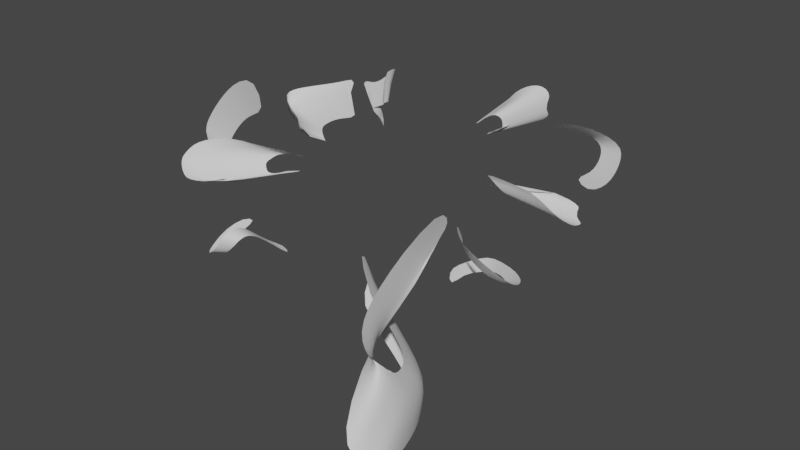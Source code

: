 # Source: Flares.blend  (saved by Blender 2.93.21; exported with 4.5.12 LTS)
import bpy
from mathutils import Matrix  # noqa: F401  (used for matrix-valued properties, if any)

bpy.ops.wm.read_factory_settings(use_empty=True)
scene = bpy.context.scene
scene.name = 'Scene'

# ---- collections
col_collection = bpy.data.collections.new('Collection'); scene.collection.children.link(col_collection)

# ---- world
world_world = bpy.data.worlds.new('World'); scene.world = world_world
world_world.use_nodes = True; world_world.node_tree.nodes.clear()
_N = world_world.node_tree.nodes; _L = world_world.node_tree.links
n0 = _N.new('ShaderNodeOutputWorld'); n0.name = 'World Output'; n0.location = (300, 300)
n1 = _N.new('ShaderNodeBackground'); n1.name = 'Background'; n1.location = (10, 300)
n1.inputs[0].default_value = (0.05088, 0.05088, 0.05088, 1.0)
_L.new(n1.outputs[0], n0.inputs[0])
n0.is_active_output = True
world_world.color = (0.05088, 0.05088, 0.05088)
world_world.use_sun_shadow = False
world_world.sun_shadow_jitter_overblur = 0.0

# ---- meshes
me_plane_061 = bpy.data.meshes.new('Plane.061')
me_plane_061.from_pydata([(0.02808, -7.906, -0.1781), (1.243, -7.734, -0.746), (-0.2887, -8.015, -0.2177), (0.9964, -7.638, -0.681), (0.04139, -8.333, -0.2978), (0.04256, -8.848, -0.4422), (0.1151, -9.249, -0.5307), (0.2329, -9.491, -0.5365), (0.3724, -9.656, -0.4872), (0.4917, -9.741, -0.4159), (0.6013, -9.763, -0.334), (0.711, -9.747, -0.2403), (0.8075, -9.704, -0.1419), (0.8772, -9.632, -0.05393), (0.9207, -9.493, 0.0087), (0.9394, -9.242, 0.01887), (0.9585, -8.937, -0.06415), (0.9739, -8.624, -0.2155), (1.053, -8.16, -0.4895), (0.7438, -8.033, -0.4844), (0.5979, -8.666, -0.1158), (0.5925, -9.131, 0.1123), (0.6161, -9.543, 0.1795), (0.5918, -9.859, 0.1239), (0.5512, -9.99, 0.02008), (0.4856, -10.04, -0.09558), (0.3908, -10.08, -0.2127), (0.2755, -10.09, -0.3237), (0.1474, -10.07, -0.4222), (-0.0002246, -9.972, -0.5098), (-0.1906, -9.797, -0.5797), (-0.3434, -9.528, -0.5935), (-0.4614, -9.119, -0.5311), (-0.4808, -8.573, -0.3838), (5.301, -4.22, -0.07493), (5.246, -4.634, -1.247), (5.274, -4.385, 0.1897), (5.145, -4.557, -1.037), (5.542, -4.563, -0.06783), (5.829, -4.979, -0.04684), (6.192, -5.315, -0.08365), (6.585, -5.509, -0.155), (6.865, -5.545, -0.2388), (7.022, -5.484, -0.3095), (7.099, -5.363, -0.3767), (7.147, -5.205, -0.4452), (7.162, -5.024, -0.5048), (7.113, -4.833, -0.548), (6.945, -4.622, -0.5839), (6.615, -4.407, -0.6256), (6.304, -4.339, -0.6978), (6.025, -4.393, -0.7855), (5.604, -4.528, -0.9748), (5.438, -4.528, -0.7321), (5.999, -4.359, -0.4436), (6.467, -4.295, -0.3271), (7.112, -4.554, -0.282), (7.58, -4.928, -0.2399), (7.819, -5.275, -0.218), (7.886, -5.54, -0.1873), (7.85, -5.741, -0.1349), (7.709, -5.863, -0.0664), (7.48, -5.903, 0.01166), (7.156, -5.887, 0.1003), (6.698, -5.807, 0.2198), (6.21, -5.603, 0.3118), (5.841, -5.319, 0.3786), (5.529, -4.888, 0.37), (-1.557, -2.889, 0.006331), (-2.067, -3.638, 0.2435), (-1.758, -3.045, 0.03069), (-2.036, -3.275, 0.06638), (-2.275, -3.504, 0.05553), (-2.395, -3.67, 0.009733), (-2.468, -3.835, -0.05378), (-2.515, -3.982, -0.1133), (-2.507, -4.07, -0.1712), (-2.463, -4.125, -0.2312), (-2.405, -4.166, -0.2863), (-2.34, -4.182, -0.3291), (-2.239, -4.119, -0.3613), (-2.091, -3.907, -0.3862), (-1.84, -3.336, -0.4125), (-1.809, -3.05, -0.4382), (-2.836, -4.961, -0.388), (-3.051, -5.852, -0.3376), (-3.358, -6.487, -0.3253), (-3.646, -6.788, -0.2691), (-3.838, -6.837, -0.216), (-3.978, -6.785, -0.1487), (-4.101, -6.704, -0.05774), (-4.198, -6.603, 0.04873), (-4.253, -6.468, 0.162), (-4.238, -6.256, 0.2842), (-4.14, -5.964, 0.4349), (-3.923, -5.623, 0.5409), (-3.533, -5.198, 0.599), (-2.976, -4.711, 0.5535), (0.4746, 5.074, -0.2149), (1.198, 4.591, -0.2955), (0.3773, 6.938, -0.1086), (1.223, 5.318, -0.3089), (0.5936, 5.265, -0.1324), (0.7303, 5.499, -0.02869), (0.8633, 5.675, 0.02016), (0.9634, 5.782, 0.005521), (1.043, 5.86, -0.047), (1.093, 5.906, -0.1098), (1.123, 5.923, -0.1791), (1.142, 5.922, -0.2567), (1.15, 5.911, -0.3346), (1.143, 5.886, -0.4017), (1.119, 5.822, -0.4536), (1.08, 5.687, -0.4805), (1.062, 5.494, -0.4658), (1.061, 5.278, -0.4176), (1.103, 4.932, -0.3379), (1.208, 6.357, -0.3422), (1.19, 7.64, -0.5246), (1.203, 8.158, -0.6507), (1.305, 8.549, -0.6708), (1.427, 8.951, -0.5931), (1.478, 8.969, -0.4741), (1.479, 8.843, -0.3416), (1.474, 8.832, -0.204), (1.46, 8.907, -0.06417), (1.432, 9.055, 0.07278), (1.349, 9.084, 0.2062), (1.186, 8.98, 0.3362), (0.9909, 8.776, 0.3907), (0.7415, 8.471, 0.3504), (0.4853, 8.056, 0.1782), (-2.732, 3.547, 0.05133), (-2.632, 3.465, -0.6552), (-3.577, 4.94, 0.319), (-2.999, 3.995, -0.6326), (-2.802, 3.797, 0.007415), (-2.884, 4.102, -0.03866), (-2.973, 4.312, -0.1016), (-3.063, 4.397, -0.1618), (-3.161, 4.416, -0.2165), (-3.242, 4.392, -0.2551), (-3.308, 4.336, -0.2853), (-3.368, 4.257, -0.3118), (-3.42, 4.167, -0.3307), (-3.454, 4.075, -0.3393), (-3.451, 3.971, -0.3411), (-3.386, 3.847, -0.343), (-3.26, 3.744, -0.3682), (-3.099, 3.672, -0.409), (-2.846, 3.577, -0.5084), (-3.569, 4.646, -0.4889), (-4.4, 5.252, -0.2907), (-4.796, 5.417, -0.2051), (-5.055, 5.663, -0.206), (-5.242, 6.046, -0.2222), (-5.177, 6.203, -0.2372), (-5.015, 6.265, -0.2344), (-4.907, 6.408, -0.2128), (-4.839, 6.611, -0.1744), (-4.808, 6.856, -0.1196), (-4.705, 7.001, -0.04021), (-4.519, 7.024, 0.0838), (-4.328, 6.889, 0.205), (-4.139, 6.569, 0.3359), (-3.981, 6.034, 0.4301), (3.801, 0.003293, 0.1297), (3.651, 0.4775, -0.3103), (4.557, -0.2285, 0.223), (4.186, 0.4534, -0.2649), (4.01, -0.0172, 0.02447), (4.262, -0.04986, -0.09984), (4.458, -0.02973, -0.2), (4.578, 0.03636, -0.2543), (4.663, 0.1292, -0.2804), (4.709, 0.2163, -0.2836), (4.724, 0.3001, -0.2727), (4.72, 0.3868, -0.2521), (4.704, 0.4673, -0.2239), (4.672, 0.5297, -0.1914), (4.605, 0.5691, -0.1561), (4.478, 0.5771, -0.1242), (4.316, 0.5561, -0.1242), (4.146, 0.5122, -0.1509), (3.89, 0.4623, -0.2216), (4.733, 0.3997, -0.1735), (5.476, 0.4939, -0.03253), (5.858, 0.6059, 0.02294), (6.101, 0.6568, -0.01852), (6.595, 0.6558, -0.1037), (6.74, 0.5847, -0.1837), (6.749, 0.4769, -0.2483), (6.811, 0.349, -0.3041), (6.946, 0.2072, -0.3516), (7.085, 0.05236, -0.383), (7.053, -0.1236, -0.3808), (6.985, -0.3364, -0.3382), (6.759, -0.4883, -0.2447), (6.43, -0.5766, -0.08018), (5.933, -0.5318, 0.1388), (5.113, 4.096, -0.6433), (5.063, 4.752, -0.6508), (5.08, 5.305, -0.6106), (5.002, 5.849, -0.5345), (4.866, 6.336, -0.4302), (4.669, 6.686, -0.3101), (4.314, 6.839, -0.1799), (3.686, 6.706, -0.06191), (3.133, 6.302, 0.02812), (3.634, 5.883, 0.3152), (4.598, 6.202, 0.2682), (5.383, 6.28, 0.05442), (5.711, 6.047, -0.1372), (5.858, 5.639, -0.2943), (5.97, 5.113, -0.4247), (6.043, 4.513, -0.5226), (6.03, 3.864, -0.5749), (5.748, 3.442, -0.5934), (-3.047, 2.099, -0.1036), (-3.316, 1.957, -0.2284), (-3.609, 1.849, -0.3031), (-3.824, 1.673, -0.3814), (-3.929, 1.452, -0.4509), (-3.931, 1.218, -0.5036), (-3.771, 0.9399, -0.5516), (-3.459, 0.6169, -0.6124), (-3.157, 0.4162, -0.6226), (-4.588, 0.6339, -0.4976), (-5.565, 1.336, -0.2823), (-6.412, 2.162, -0.1731), (-6.476, 2.661, -0.1197), (-6.236, 3.033, -0.05676), (-5.776, 3.369, 0.04595), (-5.216, 3.665, 0.1778), (-4.701, 3.902, 0.3246), (-4.315, 3.862, 0.3345), (-4.639, -1.621, 0.5603), (-5.111, -1.581, 0.2024), (-5.533, -1.659, -0.07076), (-5.873, -1.741, -0.4274), (-6.121, -1.834, -0.8129), (-6.219, -1.917, -1.186), (-6.057, -1.92, -1.591), (-5.498, -1.738, -2.068), (-4.79, -1.553, -2.341), (-4.712, -2.333, -1.848), (-5.614, -2.837, -1.223), (-6.267, -2.954, -0.5586), (-6.37, -2.832, -0.1118), (-6.206, -2.657, 0.2635), (-5.921, -2.506, 0.6592), (-5.542, -2.385, 1.047), (-5.052, -2.287, 1.375), (-4.547, -2.085, 1.366), (1.365, -3.868, -1.934), (3.99, -3.612, -0.1504), (1.273, -3.587, -3.576), (3.632, -3.046, -1.251), (1.895, -4.273, -2.563), (2.653, -4.455, -3.24), (3.329, -4.701, -3.637), (3.777, -5.08, -3.757), (4.095, -5.581, -3.742), (4.316, -6.182, -3.653), (4.395, -6.622, -3.501), (4.369, -6.936, -3.3), (4.283, -7.21, -3.085), (4.165, -7.452, -2.877), (3.987, -7.544, -2.631), (3.737, -7.327, -2.295), (3.58, -6.769, -1.91), (3.517, -5.989, -1.533), (3.593, -4.748, -0.9005), (3.475, -3.886, -2.074), (3.32, -5.52, -2.995), (3.65, -7.269, -3.527), (4.578, -9.418, -3.982), (5.053, -9.801, -4.414), (5.293, -9.579, -4.654), (5.431, -9.208, -4.839), (5.47, -8.685, -5.045), (5.247, -7.616, -5.256), (4.862, -6.318, -5.437), (4.412, -5.107, -5.556), (4.01, -4.405, -5.639), (3.511, -3.896, -5.541), (2.796, -3.509, -5.207), (1.946, -3.407, -4.536), (1.213, -3.319, -2.378), (1.165, -3.267, -2.979), (3.786, -2.632, -0.7635), (3.951, -2.813, -0.3386), (1.901, -3.414, -3.251), (1.918, -3.125, -3.909), (2.692, -3.564, -3.908), (2.74, -3.248, -4.564), (3.381, -3.857, -4.285), (3.442, -3.589, -4.919), (3.846, -4.279, -4.397), (3.924, -4.054, -5.024), (4.18, -4.815, -4.359), (4.279, -4.639, -4.964), (4.444, -5.533, -4.261), (4.628, -5.584, -4.855), (4.595, -6.18, -4.099), (4.916, -6.608, -4.684), (4.637, -6.708, -3.894), (5.036, -7.374, -4.476), (4.647, -7.275, -3.682), (4.977, -7.802, -4.267), (4.519, -7.551, -3.482), (4.91, -8.299, -4.074), (4.18, -7.322, -3.238), (4.718, -8.549, -3.832), (3.748, -6.771, -2.87), (4.042, -7.502, -3.432), (3.523, -6.173, -2.462), (3.475, -6.153, -3.001), (3.443, -5.257, -2.033), (3.377, -5.101, -2.52), (3.545, -3.885, -1.304), (3.506, -3.598, -1.695), (-0.1132, -7.887, -0.1765), (1.173, -7.924, -0.6445), (1.157, -7.63, -0.7434), (-0.4151, -8.268, -0.2941), (0.0617, -8.079, -0.2256), (0.03143, -8.598, -0.3736), (0.07169, -9.069, -0.4962), (0.1694, -9.385, -0.543), (0.303, -9.582, -0.5163), (0.4347, -9.709, -0.4531), (0.5466, -9.758, -0.3764), (0.6566, -9.759, -0.2884), (0.762, -9.728, -0.1908), (0.8457, -9.673, -0.09569), (0.9025, -9.575, -0.01843), (0.9314, -9.38, 0.02401), (0.9488, -9.09, -0.01308), (0.9663, -8.792, -0.1277), (0.9907, -8.406, -0.3389), (0.8556, -7.781, -0.6026), (0.6545, -8.351, -0.3043), (0.5825, -8.917, 0.02318), (0.6081, -9.341, 0.1636), (0.6086, -9.721, 0.1626), (0.5732, -9.943, 0.07472), (0.5222, -10.02, -0.03712), (0.4414, -10.06, -0.1544), (0.3352, -10.09, -0.2695), (0.2126, -10.09, -0.3746), (0.07904, -10.03, -0.4671), (-0.09498, -9.894, -0.5492), (-0.2724, -9.677, -0.5952), (-0.4085, -9.342, -0.5731), (-0.491, -8.861, -0.4662), (-0.2197, -8.453, -0.3408), (-0.2094, -8.983, -0.4867), (-0.1141, -9.389, -0.5621), (0.02112, -9.644, -0.5581), (0.1861, -9.814, -0.4985), (0.3196, -9.905, -0.4191), (0.4384, -9.928, -0.3289), (0.5509, -9.912, -0.2265), (0.6466, -9.874, -0.1187), (0.7142, -9.811, -0.01692), (0.7562, -9.676, 0.06629), (0.7777, -9.393, 0.09919), (0.7755, -9.034, 0.02409), (0.7859, -8.645, -0.1656), (0.8984, -8.097, -0.4869), (5.252, -4.238, 0.04031), (5.404, -4.6, -1.141), (5.153, -4.602, -1.187), (5.379, -4.623, 0.3038), (5.407, -4.351, -0.09519), (5.686, -4.781, -0.04866), (5.977, -5.149, -0.05953), (6.403, -5.437, -0.1162), (6.743, -5.544, -0.1973), (6.955, -5.523, -0.2756), (7.069, -5.431, -0.3429), (7.128, -5.288, -0.4113), (7.158, -5.115, -0.4769), (7.149, -4.93, -0.528), (7.048, -4.731, -0.5664), (6.797, -4.508, -0.6018), (6.436, -4.346, -0.6592), (6.178, -4.355, -0.7373), (5.824, -4.454, -0.8563), (5.241, -4.548, -0.884), (5.714, -4.454, -0.5751), (6.231, -4.293, -0.3662), (6.788, -4.396, -0.3027), (7.375, -4.736, -0.2596), (7.738, -5.121, -0.2276), (7.863, -5.413, -0.2052), (7.879, -5.648, -0.1636), (7.797, -5.816, -0.1023), (7.6, -5.889, -0.02793), (7.331, -5.899, 0.05231), (6.946, -5.864, 0.1596), (6.451, -5.719, 0.2697), (5.995, -5.465, 0.3497), (5.686, -5.126, 0.3904), (5.536, -4.725, 0.1511), (5.835, -5.149, 0.1659), (6.243, -5.481, 0.1141), (6.717, -5.697, 0.03238), (7.083, -5.754, -0.06925), (7.344, -5.756, -0.1489), (7.519, -5.689, -0.2215), (7.585, -5.527, -0.2901), (7.565, -5.3, -0.346), (7.478, -5.047, -0.383), (7.292, -4.786, -0.4119), (6.875, -4.486, -0.4538), (6.37, -4.308, -0.5124), (6.012, -4.376, -0.6146), (5.521, -4.528, -0.8534), (-1.774, -3.263, 0.09995), (-2.604, -4.352, 0.4437), (-1.643, -2.958, 0.001484), (-1.889, -3.148, 0.05501), (-2.169, -3.397, 0.06611), (-2.346, -3.592, 0.03614), (-2.438, -3.756, -0.02156), (-2.499, -3.917, -0.08438), (-2.517, -4.032, -0.142), (-2.488, -4.1, -0.2012), (-2.434, -4.147, -0.26), (-2.374, -4.179, -0.3092), (-2.296, -4.164, -0.3465), (-2.175, -4.046, -0.374), (-1.957, -3.623, -0.3994), (-1.798, -3.167, -0.4246), (-1.866, -3.009, -0.4575), (-3.015, -5.614, -0.3543), (-3.195, -6.198, -0.3358), (-3.508, -6.671, -0.2995), (-3.753, -6.836, -0.2423), (-3.911, -6.817, -0.1853), (-4.042, -6.747, -0.1058), (-4.153, -6.657, -0.005897), (-4.233, -6.542, 0.1051), (-4.255, -6.373, 0.2194), (-4.201, -6.117, 0.3604), (-4.05, -5.802, 0.4944), (-3.752, -5.42, 0.5776), (-3.271, -4.961, 0.5956), (-2.292, -3.803, 0.2441), (-2.91, -4.443, 0.3161), (-3.542, -5.189, 0.3174), (-3.857, -5.642, 0.2383), (-3.972, -5.929, 0.1097), (-4.012, -6.152, -0.0006199), (-3.977, -6.29, -0.1057), (-3.84, -6.306, -0.2064), (-3.658, -6.263, -0.2908), (-3.453, -6.156, -0.349), (-3.274, -6.043, -0.3949), (-2.781, -5.27, -0.3958), (-2.857, -5.348, -0.4832), (-2.211, -3.782, -0.433), (0.418, 5.628, -0.1923), (1.167, 4.736, -0.3124), (1.232, 4.877, -0.3023), (0.3998, 7.805, 0.03929), (0.5358, 5.146, -0.19), (0.6595, 5.387, -0.07531), (0.8, 5.596, 0.003815), (0.9168, 5.734, 0.01966), (1.006, 5.824, -0.0181), (1.071, 5.888, -0.07772), (1.109, 5.917, -0.1434), (1.134, 5.924, -0.2172), (1.148, 5.918, -0.2964), (1.148, 5.901, -0.3699), (1.133, 5.861, -0.4299), (1.099, 5.764, -0.4716), (1.068, 5.593, -0.4777), (1.06, 5.396, -0.4468), (1.069, 5.12, -0.3769), (1.266, 6.047, -0.3273), (1.187, 6.951, -0.417), (1.188, 7.992, -0.6042), (1.243, 8.32, -0.6718), (1.375, 8.807, -0.6438), (1.462, 9.002, -0.536), (1.482, 8.904, -0.4089), (1.476, 8.813, -0.2731), (1.466, 8.849, -0.1339), (1.45, 8.99, 0.005003), (1.399, 9.081, 0.1386), (1.275, 9.055, 0.2764), (1.093, 8.889, 0.3747), (0.8724, 8.637, 0.3844), (0.6068, 8.28, 0.2827), (0.5913, 7.033, -0.007046), (0.801, 7.38, 0.1426), (0.9825, 7.445, 0.1865), (1.119, 7.493, 0.1491), (1.2, 7.334, 0.05381), (1.238, 7.196, -0.04028), (1.251, 7.063, -0.1351), (1.267, 7.024, -0.2359), (1.284, 7.082, -0.3394), (1.289, 7.163, -0.4361), (1.251, 7.095, -0.5136), (1.164, 6.768, -0.5519), (1.124, 6.563, -0.5412), (1.138, 6.338, -0.4716), (1.158, 5.57, -0.3434), (-2.983, 3.944, 0.1483), (-2.724, 3.518, -0.6001), (-2.777, 3.689, -0.6745), (-3.924, 5.7, 0.4259), (-2.766, 3.641, 0.02071), (-2.842, 3.957, -0.01178), (-2.929, 4.223, -0.06966), (-3.017, 4.367, -0.1322), (-3.112, 4.412, -0.1906), (-3.204, 4.408, -0.2376), (-3.276, 4.367, -0.2707), (-3.338, 4.299, -0.2992), (-3.395, 4.213, -0.3225), (-3.44, 4.121, -0.3361), (-3.459, 4.025, -0.341), (-3.427, 3.909, -0.3403), (-3.328, 3.791, -0.3531), (-3.189, 3.708, -0.3857), (-2.978, 3.63, -0.4449), (-3.39, 4.501, -0.5977), (-3.946, 4.931, -0.3841), (-4.659, 5.374, -0.2302), (-4.915, 5.499, -0.2004), (-5.189, 5.882, -0.2142), (-5.236, 6.153, -0.231), (-5.096, 6.233, -0.2385), (-4.948, 6.319, -0.2256), (-4.862, 6.496, -0.1955), (-4.829, 6.741, -0.1491), (-4.765, 6.938, -0.08523), (-4.622, 7.037, 0.0193), (-4.422, 6.977, 0.1444), (-4.232, 6.754, 0.2701), (-4.055, 6.329, 0.3944), (-3.608, 5.17, 0.2027), (-3.734, 5.621, 0.1285), (-3.783, 5.757, 0.02299), (-3.87, 5.786, -0.0699), (-3.879, 5.59, -0.1546), (-3.887, 5.399, -0.2065), (-3.893, 5.205, -0.2429), (-3.95, 5.072, -0.273), (-4.058, 5.004, -0.2954), (-4.171, 4.956, -0.3049), (-4.183, 4.815, -0.2998), (-4.016, 4.532, -0.2898), (-3.878, 4.417, -0.3079), (-3.69, 4.383, -0.3735), (-3.173, 4.055, -0.5066), (4.059, -0.08135, 0.1841), (3.757, 0.4749, -0.2789), (3.868, 0.4806, -0.3054), (5.487, -0.4183, 0.228), (3.885, 0.0104, 0.08232), (4.139, -0.04011, -0.03816), (4.37, -0.04616, -0.1551), (4.525, -0.00166, -0.2321), (4.625, 0.08177, -0.2703), (4.691, 0.1739, -0.2844), (4.72, 0.258, -0.2795), (4.724, 0.3434, -0.2635), (4.713, 0.4287, -0.2387), (4.69, 0.5011, -0.208), (4.645, 0.5528, -0.1742), (4.548, 0.5772, -0.1377), (4.398, 0.5695, -0.1202), (4.238, 0.5381, -0.134), (4.026, 0.4795, -0.1781), (4.635, 0.4374, -0.2306), (5.011, 0.4218, -0.1032), (5.804, 0.5664, 0.01253), (5.919, 0.6333, 0.009755), (6.397, 0.6705, -0.05826), (6.708, 0.6268, -0.1461), (6.742, 0.5338, -0.2174), (6.787, 0.4162, -0.2777), (6.865, 0.2794, -0.3289), (7.037, 0.1317, -0.3708), (7.075, -0.03068, -0.3863), (7.034, -0.231, -0.3653), (6.89, -0.4215, -0.2991), (6.606, -0.5424, -0.1718), (6.216, -0.5784, 0.0273), (4.992, -0.2284, 0.07819), (5.339, -0.2658, -0.09396), (5.498, -0.2114, -0.2233), (5.626, -0.1075, -0.2933), (5.644, 0.0339, -0.3229), (5.671, 0.1558, -0.3248), (5.535, 0.2611, -0.3005), (5.465, 0.3652, -0.2688), (5.456, 0.4648, -0.2313), (5.454, 0.547, -0.1874), (5.32, 0.5925, -0.1341), (5.053, 0.5956, -0.08071), (4.937, 0.5756, -0.06451), (4.678, 0.5035, -0.1027), (4.249, 0.4362, -0.2014), (5.03, 4.452, -0.6542), (5.086, 5.031, -0.6357), (5.05, 5.58, -0.5766), (4.94, 6.105, -0.4851), (4.779, 6.531, -0.3715), (4.521, 6.793, -0.2467), (4.032, 6.809, -0.112), (3.328, 6.537, -0.03578), (4.106, 6.001, 0.335), (5.041, 6.296, 0.1654), (5.592, 6.19, -0.04686), (5.793, 5.86, -0.2193), (5.918, 5.388, -0.363), (6.013, 4.82, -0.4784), (6.053, 4.195, -0.5553), (5.947, 3.552, -0.583), (5.409, 3.688, -0.6179), (5.546, 4.308, -0.6128), (5.561, 4.909, -0.5666), (5.486, 5.481, -0.4796), (5.362, 5.987, -0.3623), (5.19, 6.366, -0.2237), (4.848, 6.559, -0.06277), (4.142, 6.454, 0.1032), (3.268, 6.029, 0.1782), (-3.16, 1.997, -0.1856), (-3.47, 1.912, -0.2652), (-3.729, 1.768, -0.3424), (-3.889, 1.566, -0.4181), (-3.951, 1.339, -0.4788), (-3.875, 1.087, -0.5274), (-3.62, 0.7761, -0.578), (-3.29, 0.483, -0.6476), (-4.957, 0.9347, -0.3521), (-6.103, 1.776, -0.2232), (-6.5, 2.443, -0.1421), (-6.389, 2.854, -0.0928), (-6.027, 3.205, -0.01001), (-5.499, 3.522, 0.109), (-4.946, 3.793, 0.2508), (-4.485, 3.961, 0.3797), (-4.183, 3.467, 0.1228), (-4.746, 3.431, 0.001932), (-5.311, 3.235, -0.1345), (-5.813, 2.948, -0.2666), (-6.126, 2.593, -0.3766), (-6.24, 2.206, -0.4526), (-6.013, 1.709, -0.5198), (-4.938, 0.9656, -0.5874), (-3.973, 0.4377, -0.6625), (-4.861, -1.554, 0.3246), (-5.336, -1.621, 0.0781), (-5.712, -1.699, -0.2416), (-6.011, -1.787, -0.6205), (-6.194, -1.881, -0.9996), (-6.182, -1.934, -1.38), (-5.823, -1.863, -1.826), (-5.121, -1.565, -2.279), (-5.11, -2.651, -1.539), (-6.016, -2.933, -0.8792), (-6.371, -2.911, -0.3108), (-6.308, -2.744, 0.07503), (-6.076, -2.578, 0.4594), (-5.742, -2.442, 0.857), (-5.315, -2.335, 1.224), (-4.761, -2.223, 1.465), (-4.517, -1.841, 0.9854), (-5.082, -1.934, 0.7887), (-5.537, -2.022, 0.4883), (-5.897, -2.124, 0.1159), (-6.163, -2.246, -0.2747), (-6.294, -2.375, -0.6488), (-6.162, -2.437, -1.075), (-5.556, -2.288, -1.645), (-4.623, -1.884, -2.158), (1.168, -3.451, -3.243), (3.799, -4.146, -0.4624), (4.02, -3.153, -0.1525), (1.553, -3.523, -4.046), (1.584, -4.108, -2.162), (2.265, -4.374, -2.936), (3.016, -4.562, -3.476), (3.576, -4.873, -3.724), (3.95, -5.321, -3.76), (4.222, -5.889, -3.706), (4.374, -6.431, -3.585), (4.376, -6.747, -3.405), (4.327, -7.065, -3.192), (4.226, -7.333, -2.982), (4.088, -7.528, -2.763), (3.861, -7.482, -2.474), (3.643, -7.077, -2.101), (3.541, -6.428, -1.733), (3.512, -5.398, -1.265), (3.558, -3.372, -1.622), (3.381, -4.674, -2.562), (3.343, -6.21, -3.299), (4.128, -8.489, -3.751), (4.873, -9.791, -4.215), (5.19, -9.72, -4.553), (5.371, -9.404, -4.746), (5.476, -8.998, -4.94), (5.388, -8.206, -5.151), (5.067, -6.972, -5.354), (4.642, -5.684, -5.501), (4.215, -4.714, -5.609), (3.782, -4.134, -5.618), (3.18, -3.682, -5.408), (2.375, -3.403, -4.924), (1.931, -3.223, -4.225), (2.768, -3.335, -4.886), (3.476, -3.699, -5.231), (3.967, -4.186, -5.332), (4.343, -4.826, -5.261), (4.761, -5.95, -5.147), (5.118, -7.167, -4.971), (5.309, -8.134, -4.761), (5.26, -8.609, -4.554), (5.121, -8.949, -4.365), (4.945, -9.288, -4.124), (4.328, -8.464, -3.708), (3.492, -6.487, -3.265), (3.348, -5.267, -2.758), (3.49, -3.699, -1.885), (1.257, -3.571, -2.061), (1.186, -3.211, -2.696), (3.707, -2.788, -0.9801), (3.867, -2.636, -0.553), (1.897, -3.801, -2.91), (1.908, -3.183, -3.585), (2.672, -3.966, -3.575), (2.715, -3.32, -4.238), (3.355, -4.236, -3.962), (3.41, -3.636, -4.604), (3.811, -4.636, -4.078), (3.884, -4.08, -4.712), (4.137, -5.157, -4.051), (4.227, -4.638, -4.663), (4.386, -5.831, -3.958), (4.523, -5.44, -4.56), (4.518, -6.418, -3.801), (4.734, -6.254, -4.393), (4.557, -6.922, -3.598), (4.784, -6.822, -4.187), (4.453, -7.171, -3.385), (4.759, -7.318, -3.977), (4.276, -7.29, -3.18), (4.727, -7.875, -3.78), (4.015, -7.213, -2.935), (4.447, -7.845, -3.537), (3.742, -7.006, -2.583), (3.836, -6.898, -3.153), (3.551, -6.428, -2.187), (3.497, -6.077, -2.733), (3.48, -5.58, -1.784), (3.409, -5.092, -2.278), (3.569, -4.273, -1.103), (3.524, -3.655, -1.502), (3.46, -4.58, -1.71), (3.416, -4.339, -2.142), (3.465, -5.775, -2.268), (3.397, -5.698, -2.789), (3.619, -6.512, -2.663), (3.67, -6.694, -3.213), (3.949, -7.048, -3.067), (4.432, -8.198, -3.647), (4.379, -7.506, -3.372), (4.856, -8.523, -3.969), (4.608, -7.471, -3.582), (4.929, -8.004, -4.17), (4.649, -6.998, -3.787), (5.023, -7.617, -4.37), (4.623, -6.445, -4.0), (5.003, -7.042, -4.582), (4.538, -5.881, -4.187), (4.788, -6.111, -4.777), (4.319, -5.155, -4.317), (4.452, -5.068, -4.915), (4.03, -4.543, -4.389), (4.118, -4.341, -5.005), (3.636, -4.051, -4.368), (3.705, -3.804, -4.999), (3.063, -3.693, -4.132), (3.117, -3.399, -4.776), (2.293, -3.475, -3.613), (2.329, -3.151, -4.276), (1.545, -3.364, -2.83), (1.533, -3.174, -3.465), (3.722, -3.308, -0.8373), (3.635, -3.051, -1.231), (1.019, -7.846, -0.627), (-0.1748, -8.165, -0.2574), (-0.2298, -8.73, -0.4199), (-0.1684, -9.205, -0.5347), (-0.05146, -9.531, -0.5691), (0.104, -9.738, -0.5328), (0.2569, -9.87, -0.4601), (0.3796, -9.923, -0.3755), (0.4959, -9.924, -0.279), (0.6017, -9.895, -0.1726), (0.684, -9.847, -0.06641), (0.7379, -9.759, 0.02815), (0.77, -9.551, 0.09332), (0.7785, -9.215, 0.07524), (0.7744, -8.855, -0.05226), (0.8226, -8.379, -0.3216), (5.318, -4.575, -1.018), (5.389, -4.48, 0.1024), (5.686, -4.954, 0.1709), (6.002, -5.315, 0.1451), (6.489, -5.61, 0.07674), (6.923, -5.745, -0.01886), (7.221, -5.759, -0.1117), (7.447, -5.735, -0.1854), (7.559, -5.615, -0.2568), (7.587, -5.421, -0.3202), (7.533, -5.177, -0.3666), (7.395, -4.913, -0.397), (7.115, -4.637, -0.4307), (6.605, -4.367, -0.4809), (6.204, -4.324, -0.5517), (5.769, -4.454, -0.7157), (-2.026, -3.519, 0.1702), (-2.601, -4.121, 0.2926), (-3.23, -4.805, 0.3238), (-3.75, -5.466, 0.2883), (-3.936, -5.807, 0.1755), (-3.983, -6.026, 0.05195), (-4.009, -6.239, -0.05312), (-3.916, -6.308, -0.1572), (-3.755, -6.294, -0.2516), (-3.557, -6.217, -0.3231), (-3.376, -6.128, -0.3737), (-3.066, -5.749, -0.4035), (-2.674, -5.074, -0.4101), (-2.623, -4.742, -0.4855), (-2.108, -3.364, -0.4413), (1.233, 5.362, -0.3248), (0.5017, 6.603, -0.1106), (0.6957, 7.279, 0.08133), (0.8978, 7.421, 0.1764), (1.056, 7.479, 0.177), (1.167, 7.434, 0.1045), (1.223, 7.258, 0.005973), (1.246, 7.125, -0.08714), (1.258, 7.028, -0.1848), (1.276, 7.044, -0.2878), (1.29, 7.13, -0.3894), (1.278, 7.165, -0.4784), (1.209, 6.947, -0.5394), (1.132, 6.625, -0.5507), (1.13, 6.513, -0.5184), (1.124, 5.887, -0.3959), (-3.049, 3.99, -0.6162), (-3.438, 4.74, 0.1976), (-3.699, 5.46, 0.1761), (-3.757, 5.709, 0.07498), (-3.826, 5.79, -0.02423), (-3.884, 5.708, -0.1153), (-3.881, 5.49, -0.1839), (-3.888, 5.3, -0.2257), (-3.913, 5.129, -0.2586), (-4.0, 5.032, -0.2855), (-4.121, 4.985, -0.3021), (-4.2, 4.908, -0.3041), (-4.113, 4.676, -0.2936), (-3.928, 4.437, -0.2935), (-3.825, 4.428, -0.3332), (-3.386, 4.175, -0.424), (4.126, 0.462, -0.2611), (4.633, -0.1612, 0.1499), (5.205, -0.2625, -0.008935), (5.427, -0.2463, -0.1665), (5.571, -0.1658, -0.2645), (5.642, -0.03728, -0.3123), (5.659, 0.09746, -0.3268), (5.599, 0.2091, -0.314), (5.49, 0.3132, -0.2854), (5.455, 0.4162, -0.2508), (5.462, 0.5093, -0.2104), (5.416, 0.5761, -0.1622), (5.179, 0.5976, -0.1049), (4.971, 0.5875, -0.06685), (4.9, 0.555, -0.07548), (4.422, 0.4527, -0.1462), (5.486, 3.993, -0.6186), (5.57, 4.613, -0.5955), (5.532, 5.2, -0.5275), (5.429, 5.746, -0.4241), (5.286, 6.196, -0.2954), (5.056, 6.492, -0.1468), (4.536, 6.553, 0.02671), (3.704, 6.262, 0.1504), (-4.274, 3.307, 0.05743), (-5.031, 3.346, -0.066), (-5.578, 3.101, -0.2021), (-6.0, 2.777, -0.3256), (-6.189, 2.4, -0.4182), (-6.187, 1.983, -0.4839), (-5.552, 1.341, -0.5538), (-4.693, 0.6824, -0.6732), (-4.802, -1.887, 0.8975), (-5.326, -1.978, 0.6509), (-5.727, -2.07, 0.3077), (-6.043, -2.182, -0.08055), (-6.251, -2.312, -0.4623), (-6.276, -2.422, -0.8453), (-5.92, -2.398, -1.352), (-5.101, -2.101, -1.916), (3.596, -3.167, -1.424), (1.536, -3.314, -3.756), (2.351, -3.234, -4.601), (3.148, -3.498, -5.093), (3.742, -3.926, -5.309), (4.166, -4.484, -5.308), (4.553, -5.35, -5.209), (4.953, -6.568, -5.066), (5.243, -7.706, -4.868), (5.304, -8.409, -4.656), (5.2, -8.792, -4.459), (5.046, -9.139, -4.262), (4.717, -9.121, -3.932), (3.866, -7.465, -3.483), (3.367, -5.904, -3.045), (3.398, -4.463, -2.353), (3.485, -4.946, -1.488), (3.437, -4.373, -1.928), (3.502, -6.058, -2.001), (3.43, -5.65, -2.53), (3.63, -6.751, -2.383), (3.61, -6.431, -2.94), (3.879, -7.157, -2.771), (4.158, -7.455, -3.359), (4.146, -7.249, -3.068), (4.637, -7.982, -3.673), (4.383, -7.272, -3.283), (4.76, -7.633, -3.878), (4.529, -7.097, -3.49), (4.766, -7.041, -4.08), (4.549, -6.682, -3.703), (4.779, -6.571, -4.293), (4.466, -6.14, -3.887), (4.646, -5.87, -4.484), (4.274, -5.491, -4.012), (4.376, -5.003, -4.618), (3.989, -4.889, -4.075), (4.073, -4.356, -4.699), (3.606, -4.419, -4.047), (3.669, -3.841, -4.685), (3.039, -4.084, -3.805), (3.089, -3.46, -4.456), (2.278, -3.881, -3.276), (2.31, -3.227, -3.947), (1.56, -3.696, -2.49), (1.537, -3.185, -3.158), (3.765, -3.682, -0.6402), (3.677, -3.093, -1.036)], [], [(18, 323, 801, 370), (323, 1, 324, 801), (801, 324, 3, 341), (370, 801, 341, 19), (0, 326, 802, 322), (326, 4, 356, 802), (802, 356, 33, 325), (322, 802, 325, 2), (4, 327, 803, 356), (327, 5, 357, 803), (803, 357, 32, 355), (356, 803, 355, 33), (5, 328, 804, 357), (328, 6, 358, 804), (804, 358, 31, 354), (357, 804, 354, 32), (6, 329, 805, 358), (329, 7, 359, 805), (805, 359, 30, 353), (358, 805, 353, 31), (7, 330, 806, 359), (330, 8, 360, 806), (806, 360, 29, 352), (359, 806, 352, 30), (8, 331, 807, 360), (331, 9, 361, 807), (807, 361, 28, 351), (360, 807, 351, 29), (9, 332, 808, 361), (332, 10, 362, 808), (808, 362, 27, 350), (361, 808, 350, 28), (10, 333, 809, 362), (333, 11, 363, 809), (809, 363, 26, 349), (362, 809, 349, 27), (11, 334, 810, 363), (334, 12, 364, 810), (810, 364, 25, 348), (363, 810, 348, 26), (12, 335, 811, 364), (335, 13, 365, 811), (811, 365, 24, 347), (364, 811, 347, 25), (13, 336, 812, 365), (336, 14, 366, 812), (812, 366, 23, 346), (365, 812, 346, 24), (14, 337, 813, 366), (337, 15, 367, 813), (813, 367, 22, 345), (366, 813, 345, 23), (15, 338, 814, 367), (338, 16, 368, 814), (814, 368, 21, 344), (367, 814, 344, 22), (16, 339, 815, 368), (339, 17, 369, 815), (815, 369, 20, 343), (368, 815, 343, 21), (17, 340, 816, 369), (340, 18, 370, 816), (816, 370, 19, 342), (369, 816, 342, 20), (52, 372, 817, 419), (372, 35, 373, 817), (817, 373, 37, 390), (419, 817, 390, 53), (34, 375, 818, 371), (375, 38, 405, 818), (818, 405, 67, 374), (371, 818, 374, 36), (38, 376, 819, 405), (376, 39, 406, 819), (819, 406, 66, 404), (405, 819, 404, 67), (39, 377, 820, 406), (377, 40, 407, 820), (820, 407, 65, 403), (406, 820, 403, 66), (40, 378, 821, 407), (378, 41, 408, 821), (821, 408, 64, 402), (407, 821, 402, 65), (41, 379, 822, 408), (379, 42, 409, 822), (822, 409, 63, 401), (408, 822, 401, 64), (42, 380, 823, 409), (380, 43, 410, 823), (823, 410, 62, 400), (409, 823, 400, 63), (43, 381, 824, 410), (381, 44, 411, 824), (824, 411, 61, 399), (410, 824, 399, 62), (44, 382, 825, 411), (382, 45, 412, 825), (825, 412, 60, 398), (411, 825, 398, 61), (45, 383, 826, 412), (383, 46, 413, 826), (826, 413, 59, 397), (412, 826, 397, 60), (46, 384, 827, 413), (384, 47, 414, 827), (827, 414, 58, 396), (413, 827, 396, 59), (47, 385, 828, 414), (385, 48, 415, 828), (828, 415, 57, 395), (414, 828, 395, 58), (48, 386, 829, 415), (386, 49, 416, 829), (829, 416, 56, 394), (415, 829, 394, 57), (49, 387, 830, 416), (387, 50, 417, 830), (830, 417, 55, 393), (416, 830, 393, 56), (50, 388, 831, 417), (388, 51, 418, 831), (831, 418, 54, 392), (417, 831, 392, 55), (51, 389, 832, 418), (389, 52, 419, 832), (832, 419, 53, 391), (418, 832, 391, 54), (68, 422, 833, 420), (422, 70, 450, 833), (833, 450, 97, 421), (420, 833, 421, 69), (70, 423, 834, 450), (423, 71, 451, 834), (834, 451, 96, 449), (450, 834, 449, 97), (71, 424, 835, 451), (424, 72, 452, 835), (835, 452, 95, 448), (451, 835, 448, 96), (72, 425, 836, 452), (425, 73, 453, 836), (836, 453, 94, 447), (452, 836, 447, 95), (73, 426, 837, 453), (426, 74, 454, 837), (837, 454, 93, 446), (453, 837, 446, 94), (74, 427, 838, 454), (427, 75, 455, 838), (838, 455, 92, 445), (454, 838, 445, 93), (75, 428, 839, 455), (428, 76, 456, 839), (839, 456, 91, 444), (455, 839, 444, 92), (76, 429, 840, 456), (429, 77, 457, 840), (840, 457, 90, 443), (456, 840, 443, 91), (77, 430, 841, 457), (430, 78, 458, 841), (841, 458, 89, 442), (457, 841, 442, 90), (78, 431, 842, 458), (431, 79, 459, 842), (842, 459, 88, 441), (458, 842, 441, 89), (79, 432, 843, 459), (432, 80, 460, 843), (843, 460, 87, 440), (459, 843, 440, 88), (80, 433, 844, 460), (433, 81, 461, 844), (844, 461, 86, 439), (460, 844, 439, 87), (81, 434, 845, 461), (434, 82, 462, 845), (845, 462, 85, 438), (461, 845, 438, 86), (82, 435, 846, 462), (435, 83, 463, 846), (846, 463, 84, 437), (462, 846, 437, 85), (83, 436, 847, 463), (116, 465, 848, 512), (465, 99, 466, 848), (848, 466, 101, 483), (512, 848, 483, 117), (98, 468, 849, 464), (468, 102, 498, 849), (849, 498, 131, 467), (464, 849, 467, 100), (102, 469, 850, 498), (469, 103, 499, 850), (850, 499, 130, 497), (498, 850, 497, 131), (103, 470, 851, 499), (470, 104, 500, 851), (851, 500, 129, 496), (499, 851, 496, 130), (104, 471, 852, 500), (471, 105, 501, 852), (852, 501, 128, 495), (500, 852, 495, 129), (105, 472, 853, 501), (472, 106, 502, 853), (853, 502, 127, 494), (501, 853, 494, 128), (106, 473, 854, 502), (473, 107, 503, 854), (854, 503, 126, 493), (502, 854, 493, 127), (107, 474, 855, 503), (474, 108, 504, 855), (855, 504, 125, 492), (503, 855, 492, 126), (108, 475, 856, 504), (475, 109, 505, 856), (856, 505, 124, 491), (504, 856, 491, 125), (109, 476, 857, 505), (476, 110, 506, 857), (857, 506, 123, 490), (505, 857, 490, 124), (110, 477, 858, 506), (477, 111, 507, 858), (858, 507, 122, 489), (506, 858, 489, 123), (111, 478, 859, 507), (478, 112, 508, 859), (859, 508, 121, 488), (507, 859, 488, 122), (112, 479, 860, 508), (479, 113, 509, 860), (860, 509, 120, 487), (508, 860, 487, 121), (113, 480, 861, 509), (480, 114, 510, 861), (861, 510, 119, 486), (509, 861, 486, 120), (114, 481, 862, 510), (481, 115, 511, 862), (862, 511, 118, 485), (510, 862, 485, 119), (115, 482, 863, 511), (482, 116, 512, 863), (863, 512, 117, 484), (511, 863, 484, 118), (150, 514, 864, 561), (514, 133, 515, 864), (864, 515, 135, 532), (561, 864, 532, 151), (132, 517, 865, 513), (517, 136, 547, 865), (865, 547, 165, 516), (513, 865, 516, 134), (136, 518, 866, 547), (518, 137, 548, 866), (866, 548, 164, 546), (547, 866, 546, 165), (137, 519, 867, 548), (519, 138, 549, 867), (867, 549, 163, 545), (548, 867, 545, 164), (138, 520, 868, 549), (520, 139, 550, 868), (868, 550, 162, 544), (549, 868, 544, 163), (139, 521, 869, 550), (521, 140, 551, 869), (869, 551, 161, 543), (550, 869, 543, 162), (140, 522, 870, 551), (522, 141, 552, 870), (870, 552, 160, 542), (551, 870, 542, 161), (141, 523, 871, 552), (523, 142, 553, 871), (871, 553, 159, 541), (552, 871, 541, 160), (142, 524, 872, 553), (524, 143, 554, 872), (872, 554, 158, 540), (553, 872, 540, 159), (143, 525, 873, 554), (525, 144, 555, 873), (873, 555, 157, 539), (554, 873, 539, 158), (144, 526, 874, 555), (526, 145, 556, 874), (874, 556, 156, 538), (555, 874, 538, 157), (145, 527, 875, 556), (527, 146, 557, 875), (875, 557, 155, 537), (556, 875, 537, 156), (146, 528, 876, 557), (528, 147, 558, 876), (876, 558, 154, 536), (557, 876, 536, 155), (147, 529, 877, 558), (529, 148, 559, 877), (877, 559, 153, 535), (558, 877, 535, 154), (148, 530, 878, 559), (530, 149, 560, 878), (878, 560, 152, 534), (559, 878, 534, 153), (149, 531, 879, 560), (531, 150, 561, 879), (879, 561, 151, 533), (560, 879, 533, 152), (184, 563, 880, 610), (563, 167, 564, 880), (880, 564, 169, 581), (610, 880, 581, 185), (166, 566, 881, 562), (566, 170, 596, 881), (881, 596, 199, 565), (562, 881, 565, 168), (170, 567, 882, 596), (567, 171, 597, 882), (882, 597, 198, 595), (596, 882, 595, 199), (171, 568, 883, 597), (568, 172, 598, 883), (883, 598, 197, 594), (597, 883, 594, 198), (172, 569, 884, 598), (569, 173, 599, 884), (884, 599, 196, 593), (598, 884, 593, 197), (173, 570, 885, 599), (570, 174, 600, 885), (885, 600, 195, 592), (599, 885, 592, 196), (174, 571, 886, 600), (571, 175, 601, 886), (886, 601, 194, 591), (600, 886, 591, 195), (175, 572, 887, 601), (572, 176, 602, 887), (887, 602, 193, 590), (601, 887, 590, 194), (176, 573, 888, 602), (573, 177, 603, 888), (888, 603, 192, 589), (602, 888, 589, 193), (177, 574, 889, 603), (574, 178, 604, 889), (889, 604, 191, 588), (603, 889, 588, 192), (178, 575, 890, 604), (575, 179, 605, 890), (890, 605, 190, 587), (604, 890, 587, 191), (179, 576, 891, 605), (576, 180, 606, 891), (891, 606, 189, 586), (605, 891, 586, 190), (180, 577, 892, 606), (577, 181, 607, 892), (892, 607, 188, 585), (606, 892, 585, 189), (181, 578, 893, 607), (578, 182, 608, 893), (893, 608, 187, 584), (607, 893, 584, 188), (182, 579, 894, 608), (579, 183, 609, 894), (894, 609, 186, 583), (608, 894, 583, 187), (183, 580, 895, 609), (580, 184, 610, 895), (895, 610, 185, 582), (609, 895, 582, 186), (200, 611, 896, 627), (611, 201, 628, 896), (896, 628, 216, 626), (627, 896, 626, 217), (201, 612, 897, 628), (612, 202, 629, 897), (897, 629, 215, 625), (628, 897, 625, 216), (202, 613, 898, 629), (613, 203, 630, 898), (898, 630, 214, 624), (629, 898, 624, 215), (203, 614, 899, 630), (614, 204, 631, 899), (899, 631, 213, 623), (630, 899, 623, 214), (204, 615, 900, 631), (615, 205, 632, 900), (900, 632, 212, 622), (631, 900, 622, 213), (205, 616, 901, 632), (616, 206, 633, 901), (901, 633, 211, 621), (632, 901, 621, 212), (206, 617, 902, 633), (617, 207, 634, 902), (902, 634, 210, 620), (633, 902, 620, 211), (207, 618, 903, 634), (618, 208, 635, 903), (903, 635, 209, 619), (634, 903, 619, 210), (218, 636, 904, 652), (636, 219, 653, 904), (904, 653, 234, 651), (652, 904, 651, 235), (219, 637, 905, 653), (637, 220, 654, 905), (905, 654, 233, 650), (653, 905, 650, 234), (220, 638, 906, 654), (638, 221, 655, 906), (906, 655, 232, 649), (654, 906, 649, 233), (221, 639, 907, 655), (639, 222, 656, 907), (907, 656, 231, 648), (655, 907, 648, 232), (222, 640, 908, 656), (640, 223, 657, 908), (908, 657, 230, 647), (656, 908, 647, 231), (223, 641, 909, 657), (641, 224, 658, 909), (909, 658, 229, 646), (657, 909, 646, 230), (224, 642, 910, 658), (642, 225, 659, 910), (910, 659, 228, 645), (658, 910, 645, 229), (225, 643, 911, 659), (643, 226, 660, 911), (911, 660, 227, 644), (659, 911, 644, 228), (236, 661, 912, 677), (661, 237, 678, 912), (912, 678, 252, 676), (677, 912, 676, 253), (237, 662, 913, 678), (662, 238, 679, 913), (913, 679, 251, 675), (678, 913, 675, 252), (238, 663, 914, 679), (663, 239, 680, 914), (914, 680, 250, 674), (679, 914, 674, 251), (239, 664, 915, 680), (664, 240, 681, 915), (915, 681, 249, 673), (680, 915, 673, 250), (240, 665, 916, 681), (665, 241, 682, 916), (916, 682, 248, 672), (681, 916, 672, 249), (241, 666, 917, 682), (666, 242, 683, 917), (917, 683, 247, 671), (682, 917, 671, 248), (242, 667, 918, 683), (667, 243, 684, 918), (918, 684, 246, 670), (683, 918, 670, 247), (243, 668, 919, 684), (668, 244, 685, 919), (919, 685, 245, 669), (684, 919, 669, 246), (321, 800, 920, 734), (800, 290, 737, 920), (920, 737, 257, 705), (734, 920, 705, 273), (289, 798, 921, 686), (798, 293, 720, 921), (921, 720, 287, 689), (686, 921, 689, 256), (293, 796, 922, 720), (796, 295, 721, 922), (922, 721, 286, 719), (720, 922, 719, 287), (295, 794, 923, 721), (794, 297, 722, 923), (923, 722, 285, 718), (721, 923, 718, 286), (297, 792, 924, 722), (792, 299, 723, 924), (924, 723, 284, 717), (722, 924, 717, 285), (299, 790, 925, 723), (790, 301, 724, 925), (925, 724, 283, 716), (723, 925, 716, 284), (301, 788, 926, 724), (788, 303, 725, 926), (926, 725, 282, 715), (724, 926, 715, 283), (303, 786, 927, 725), (786, 305, 726, 927), (927, 726, 281, 714), (725, 927, 714, 282), (305, 784, 928, 726), (784, 307, 727, 928), (928, 727, 280, 713), (726, 928, 713, 281), (307, 782, 929, 727), (782, 309, 728, 929), (929, 728, 279, 712), (727, 929, 712, 280), (309, 780, 930, 728), (780, 311, 729, 930), (930, 729, 278, 711), (728, 930, 711, 279), (311, 778, 931, 729), (778, 313, 730, 931), (931, 730, 277, 710), (729, 931, 710, 278), (313, 776, 932, 730), (776, 315, 731, 932), (932, 731, 276, 709), (730, 932, 709, 277), (315, 774, 933, 731), (774, 317, 732, 933), (933, 732, 275, 708), (731, 933, 708, 276), (317, 772, 934, 732), (772, 319, 733, 934), (934, 733, 274, 707), (732, 934, 707, 275), (319, 770, 935, 733), (770, 321, 734, 935), (935, 734, 273, 706), (733, 935, 706, 274), (271, 704, 936, 765), (704, 272, 767, 936), (936, 767, 320, 769), (765, 936, 769, 318), (318, 769, 937, 766), (769, 320, 768, 937), (937, 768, 321, 770), (766, 937, 770, 319), (270, 703, 938, 763), (703, 271, 765, 938), (938, 765, 318, 771), (763, 938, 771, 316), (316, 771, 939, 764), (771, 318, 766, 939), (939, 766, 319, 772), (764, 939, 772, 317), (269, 702, 940, 761), (702, 270, 763, 940), (940, 763, 316, 773), (761, 940, 773, 314), (314, 773, 941, 762), (773, 316, 764, 941), (941, 764, 317, 774), (762, 941, 774, 315), (268, 701, 942, 759), (701, 269, 761, 942), (942, 761, 314, 775), (759, 942, 775, 312), (312, 775, 943, 760), (775, 314, 762, 943), (943, 762, 315, 776), (760, 943, 776, 313), (267, 700, 944, 757), (700, 268, 759, 944), (944, 759, 312, 777), (757, 944, 777, 310), (310, 777, 945, 758), (777, 312, 760, 945), (945, 760, 313, 778), (758, 945, 778, 311), (266, 699, 946, 755), (699, 267, 757, 946), (946, 757, 310, 779), (755, 946, 779, 308), (308, 779, 947, 756), (779, 310, 758, 947), (947, 758, 311, 780), (756, 947, 780, 309), (265, 698, 948, 753), (698, 266, 755, 948), (948, 755, 308, 781), (753, 948, 781, 306), (306, 781, 949, 754), (781, 308, 756, 949), (949, 756, 309, 782), (754, 949, 782, 307), (264, 697, 950, 751), (697, 265, 753, 950), (950, 753, 306, 783), (751, 950, 783, 304), (304, 783, 951, 752), (783, 306, 754, 951), (951, 754, 307, 784), (752, 951, 784, 305), (263, 696, 952, 749), (696, 264, 751, 952), (952, 751, 304, 785), (749, 952, 785, 302), (302, 785, 953, 750), (785, 304, 752, 953), (953, 752, 305, 786), (750, 953, 786, 303), (262, 695, 954, 747), (695, 263, 749, 954), (954, 749, 302, 787), (747, 954, 787, 300), (300, 787, 955, 748), (787, 302, 750, 955), (955, 750, 303, 788), (748, 955, 788, 301), (261, 694, 956, 745), (694, 262, 747, 956), (956, 747, 300, 789), (745, 956, 789, 298), (298, 789, 957, 746), (789, 300, 748, 957), (957, 748, 301, 790), (746, 957, 790, 299), (260, 693, 958, 743), (693, 261, 745, 958), (958, 745, 298, 791), (743, 958, 791, 296), (296, 791, 959, 744), (791, 298, 746, 959), (959, 746, 299, 792), (744, 959, 792, 297), (259, 692, 960, 741), (692, 260, 743, 960), (960, 743, 296, 793), (741, 960, 793, 294), (294, 793, 961, 742), (793, 296, 744, 961), (961, 744, 297, 794), (742, 961, 794, 295), (258, 691, 962, 739), (691, 259, 741, 962), (962, 741, 294, 795), (739, 962, 795, 292), (292, 795, 963, 740), (795, 294, 742, 963), (963, 742, 295, 796), (740, 963, 796, 293), (254, 690, 964, 735), (690, 258, 739, 964), (964, 739, 292, 797), (735, 964, 797, 288), (288, 797, 965, 736), (797, 292, 740, 965), (965, 740, 293, 798), (736, 965, 798, 289), (272, 687, 966, 767), (687, 255, 688, 966), (966, 688, 291, 799), (767, 966, 799, 320), (320, 799, 967, 768), (799, 291, 738, 967), (967, 738, 290, 800), (768, 967, 800, 321)])
me_plane_061.polygons.foreach_set('use_smooth', [True] * 665)
_uv = me_plane_061.uv_layers.new(name='UVMap')
_uv.uv.foreach_set('vector', [0.0, 0.0625, 0.0, 0.03125, 0.5, 0.03125, 0.5, 0.0625, 0.0, 0.03125, 0.0, 2.98e-08, 0.5, 1.49e-08, 0.5, 0.03125, 0.5, 0.03125, 0.5, 1.49e-08, 1.0, 0.0, 1.0, 0.03125, 0.5, 0.0625, 0.5, 0.03125, 1.0, 0.03125, 1.0, 0.0625, 2.98e-08, 1.0, 2.98e-08, 0.9688, 0.5, 0.9688, 0.5, 1.0, 2.98e-08, 0.9688, 2.98e-08, 0.9375, 0.5, 0.9375, 0.5, 0.9688, 0.5, 0.9688, 0.5, 0.9375, 1.0, 0.9375, 1.0, 0.9688, 0.5, 1.0, 0.5, 0.9688, 1.0, 0.9688, 1.0, 1.0, 2.98e-08, 0.9375, 2.98e-08, 0.9063, 0.5, 0.9063, 0.5, 0.9375, 2.98e-08, 0.9063, 2.98e-08, 0.875, 0.5, 0.875, 0.5, 0.9063, 0.5, 0.9063, 0.5, 0.875, 1.0, 0.875, 1.0, 0.9063, 0.5, 0.9375, 0.5, 0.9063, 1.0, 0.9063, 1.0, 0.9375, 2.98e-08, 0.875, 1.49e-08, 0.8438, 0.5, 0.8438, 0.5, 0.875, 1.49e-08, 0.8438, 0.0, 0.8125, 0.5, 0.8125, 0.5, 0.8438, 0.5, 0.8438, 0.5, 0.8125, 1.0, 0.8125, 1.0, 0.8438, 0.5, 0.875, 0.5, 0.8438, 1.0, 0.8438, 1.0, 0.875, 0.0, 0.8125, 0.0, 0.7813, 0.5, 0.7813, 0.5, 0.8125, 0.0, 0.7813, 0.0, 0.75, 0.5, 0.75, 0.5, 0.7813, 0.5, 0.7813, 0.5, 0.75, 1.0, 0.75, 1.0, 0.7813, 0.5, 0.8125, 0.5, 0.7813, 1.0, 0.7813, 1.0, 0.8125, 0.0, 0.75, 0.0, 0.7188, 0.5, 0.7188, 0.5, 0.75, 0.0, 0.7188, 0.0, 0.6875, 0.5, 0.6875, 0.5, 0.7188, 0.5, 0.7188, 0.5, 0.6875, 1.0, 0.6875, 1.0, 0.7188, 0.5, 0.75, 0.5, 0.7188, 1.0, 0.7188, 1.0, 0.75, 0.0, 0.6875, 0.0, 0.6563, 0.5, 0.6563, 0.5, 0.6875, 0.0, 0.6563, 0.0, 0.625, 0.5, 0.625, 0.5, 0.6563, 0.5, 0.6563, 0.5, 0.625, 1.0, 0.625, 1.0, 0.6563, 0.5, 0.6875, 0.5, 0.6563, 1.0, 0.6563, 1.0, 0.6875, 0.0, 0.625, 0.0, 0.5938, 0.5, 0.5938, 0.5, 0.625, 0.0, 0.5938, 0.0, 0.5625, 0.5, 0.5625, 0.5, 0.5938, 0.5, 0.5938, 0.5, 0.5625, 1.0, 0.5625, 1.0, 0.5938, 0.5, 0.625, 0.5, 0.5938, 1.0, 0.5938, 1.0, 0.625, 0.0, 0.5625, 0.0, 0.5313, 0.5, 0.5313, 0.5, 0.5625, 0.0, 0.5313, 0.0, 0.5, 0.5, 0.5, 0.5, 0.5313, 0.5, 0.5313, 0.5, 0.5, 1.0, 0.5, 1.0, 0.5313, 0.5, 0.5625, 0.5, 0.5313, 1.0, 0.5313, 1.0, 0.5625, 0.0, 0.5, 0.0, 0.4688, 0.5, 0.4688, 0.5, 0.5, 0.0, 0.4688, 0.0, 0.4375, 0.5, 0.4375, 0.5, 0.4688, 0.5, 0.4688, 0.5, 0.4375, 1.0, 0.4375, 1.0, 0.4688, 0.5, 0.5, 0.5, 0.4688, 1.0, 0.4688, 1.0, 0.5, 0.0, 0.4375, 0.0, 0.4063, 0.5, 0.4063, 0.5, 0.4375, 0.0, 0.4063, 0.0, 0.375, 0.5, 0.375, 0.5, 0.4063, 0.5, 0.4063, 0.5, 0.375, 1.0, 0.375, 1.0, 0.4063, 0.5, 0.4375, 0.5, 0.4063, 1.0, 0.4063, 1.0, 0.4375, 0.0, 0.375, 0.0, 0.3438, 0.5, 0.3438, 0.5, 0.375, 0.0, 0.3438, 0.0, 0.3125, 0.5, 0.3125, 0.5, 0.3438, 0.5, 0.3438, 0.5, 0.3125, 1.0, 0.3125, 1.0, 0.3438, 0.5, 0.375, 0.5, 0.3438, 1.0, 0.3438, 1.0, 0.375, 0.0, 0.3125, 0.0, 0.2813, 0.5, 0.2813, 0.5, 0.3125, 0.0, 0.2813, 0.0, 0.25, 0.5, 0.25, 0.5, 0.2813, 0.5, 0.2813, 0.5, 0.25, 1.0, 0.25, 1.0, 0.2813, 0.5, 0.3125, 0.5, 0.2813, 1.0, 0.2813, 1.0, 0.3125, 0.0, 0.25, 0.0, 0.2188, 0.5, 0.2188, 0.5, 0.25, 0.0, 0.2188, 0.0, 0.1875, 0.5, 0.1875, 0.5, 0.2188, 0.5, 0.2188, 0.5, 0.1875, 1.0, 0.1875, 1.0, 0.2188, 0.5, 0.25, 0.5, 0.2188, 1.0, 0.2188, 1.0, 0.25, 0.0, 0.1875, 0.0, 0.1563, 0.5, 0.1563, 0.5, 0.1875, 0.0, 0.1563, 0.0, 0.125, 0.5, 0.125, 0.5, 0.1563, 0.5, 0.1563, 0.5, 0.125, 1.0, 0.125, 1.0, 0.1563, 0.5, 0.1875, 0.5, 0.1563, 1.0, 0.1563, 1.0, 0.1875, 0.0, 0.125, 0.0, 0.09375, 0.5, 0.09375, 0.5, 0.125, 0.0, 0.09375, 0.0, 0.0625, 0.5, 0.0625, 0.5, 0.09375, 0.5, 0.09375, 0.5, 0.0625, 1.0, 0.0625, 1.0, 0.09375, 0.5, 0.125, 0.5, 0.09375, 1.0, 0.09375, 1.0, 0.125, 0.0, 0.0625, 0.0, 0.03125, 0.5, 0.03125, 0.5, 0.0625, 0.0, 0.03125, 0.0, 2.98e-08, 0.5, 1.49e-08, 0.5, 0.03125, 0.5, 0.03125, 0.5, 1.49e-08, 1.0, 0.0, 1.0, 0.03125, 0.5, 0.0625, 0.5, 0.03125, 1.0, 0.03125, 1.0, 0.0625, 2.98e-08, 1.0, 2.98e-08, 0.9688, 0.5, 0.9688, 0.5, 1.0, 2.98e-08, 0.9688, 2.98e-08, 0.9375, 0.5, 0.9375, 0.5, 0.9688, 0.5, 0.9688, 0.5, 0.9375, 1.0, 0.9375, 1.0, 0.9688, 0.5, 1.0, 0.5, 0.9688, 1.0, 0.9688, 1.0, 1.0, 2.98e-08, 0.9375, 2.98e-08, 0.9063, 0.5, 0.9063, 0.5, 0.9375, 2.98e-08, 0.9063, 2.98e-08, 0.875, 0.5, 0.875, 0.5, 0.9063, 0.5, 0.9063, 0.5, 0.875, 1.0, 0.875, 1.0, 0.9063, 0.5, 0.9375, 0.5, 0.9063, 1.0, 0.9063, 1.0, 0.9375, 2.98e-08, 0.875, 1.49e-08, 0.8438, 0.5, 0.8438, 0.5, 0.875, 1.49e-08, 0.8438, 0.0, 0.8125, 0.5, 0.8125, 0.5, 0.8438, 0.5, 0.8438, 0.5, 0.8125, 1.0, 0.8125, 1.0, 0.8438, 0.5, 0.875, 0.5, 0.8438, 1.0, 0.8438, 1.0, 0.875, 0.0, 0.8125, 0.0, 0.7813, 0.5, 0.7813, 0.5, 0.8125, 0.0, 0.7813, 0.0, 0.75, 0.5, 0.75, 0.5, 0.7813, 0.5, 0.7813, 0.5, 0.75, 1.0, 0.75, 1.0, 0.7813, 0.5, 0.8125, 0.5, 0.7813, 1.0, 0.7813, 1.0, 0.8125, 0.0, 0.75, 0.0, 0.7188, 0.5, 0.7188, 0.5, 0.75, 0.0, 0.7188, 0.0, 0.6875, 0.5, 0.6875, 0.5, 0.7188, 0.5, 0.7188, 0.5, 0.6875, 1.0, 0.6875, 1.0, 0.7188, 0.5, 0.75, 0.5, 0.7188, 1.0, 0.7188, 1.0, 0.75, 0.0, 0.6875, 0.0, 0.6563, 0.5, 0.6563, 0.5, 0.6875, 0.0, 0.6563, 0.0, 0.625, 0.5, 0.625, 0.5, 0.6563, 0.5, 0.6563, 0.5, 0.625, 1.0, 0.625, 1.0, 0.6563, 0.5, 0.6875, 0.5, 0.6563, 1.0, 0.6563, 1.0, 0.6875, 0.0, 0.625, 0.0, 0.5938, 0.5, 0.5938, 0.5, 0.625, 0.0, 0.5938, 0.0, 0.5625, 0.5, 0.5625, 0.5, 0.5938, 0.5, 0.5938, 0.5, 0.5625, 1.0, 0.5625, 1.0, 0.5938, 0.5, 0.625, 0.5, 0.5938, 1.0, 0.5938, 1.0, 0.625, 0.0, 0.5625, 0.0, 0.5313, 0.5, 0.5313, 0.5, 0.5625, 0.0, 0.5313, 0.0, 0.5, 0.5, 0.5, 0.5, 0.5313, 0.5, 0.5313, 0.5, 0.5, 1.0, 0.5, 1.0, 0.5313, 0.5, 0.5625, 0.5, 0.5313, 1.0, 0.5313, 1.0, 0.5625, 0.0, 0.5, 0.0, 0.4688, 0.5, 0.4688, 0.5, 0.5, 0.0, 0.4688, 0.0, 0.4375, 0.5, 0.4375, 0.5, 0.4688, 0.5, 0.4688, 0.5, 0.4375, 1.0, 0.4375, 1.0, 0.4688, 0.5, 0.5, 0.5, 0.4688, 1.0, 0.4688, 1.0, 0.5, 0.0, 0.4375, 0.0, 0.4063, 0.5, 0.4063, 0.5, 0.4375, 0.0, 0.4063, 0.0, 0.375, 0.5, 0.375, 0.5, 0.4063, 0.5, 0.4063, 0.5, 0.375, 1.0, 0.375, 1.0, 0.4063, 0.5, 0.4375, 0.5, 0.4063, 1.0, 0.4063, 1.0, 0.4375, 0.0, 0.375, 0.0, 0.3438, 0.5, 0.3438, 0.5, 0.375, 0.0, 0.3438, 0.0, 0.3125, 0.5, 0.3125, 0.5, 0.3438, 0.5, 0.3438, 0.5, 0.3125, 1.0, 0.3125, 1.0, 0.3438, 0.5, 0.375, 0.5, 0.3438, 1.0, 0.3438, 1.0, 0.375, 0.0, 0.3125, 0.0, 0.2813, 0.5, 0.2813, 0.5, 0.3125, 0.0, 0.2813, 0.0, 0.25, 0.5, 0.25, 0.5, 0.2813, 0.5, 0.2813, 0.5, 0.25, 1.0, 0.25, 1.0, 0.2813, 0.5, 0.3125, 0.5, 0.2813, 1.0, 0.2813, 1.0, 0.3125, 0.0, 0.25, 0.0, 0.2188, 0.5, 0.2188, 0.5, 0.25, 0.0, 0.2188, 0.0, 0.1875, 0.5, 0.1875, 0.5, 0.2188, 0.5, 0.2188, 0.5, 0.1875, 1.0, 0.1875, 1.0, 0.2188, 0.5, 0.25, 0.5, 0.2188, 1.0, 0.2188, 1.0, 0.25, 0.0, 0.1875, 0.0, 0.1563, 0.5, 0.1563, 0.5, 0.1875, 0.0, 0.1563, 0.0, 0.125, 0.5, 0.125, 0.5, 0.1563, 0.5, 0.1563, 0.5, 0.125, 1.0, 0.125, 1.0, 0.1563, 0.5, 0.1875, 0.5, 0.1563, 1.0, 0.1563, 1.0, 0.1875, 0.0, 0.125, 0.0, 0.09375, 0.5, 0.09375, 0.5, 0.125, 0.0, 0.09375, 0.0, 0.0625, 0.5, 0.0625, 0.5, 0.09375, 0.5, 0.09375, 0.5, 0.0625, 1.0, 0.0625, 1.0, 0.09375, 0.5, 0.125, 0.5, 0.09375, 1.0, 0.09375, 1.0, 0.125, 2.98e-08, 1.0, 2.98e-08, 0.9688, 0.5, 0.9688, 0.5, 1.0, 2.98e-08, 0.9688, 2.98e-08, 0.9375, 0.5, 0.9375, 0.5, 0.9688, 0.5, 0.9688, 0.5, 0.9375, 1.0, 0.9375, 1.0, 0.9688, 0.5, 1.0, 0.5, 0.9688, 1.0, 0.9688, 1.0, 1.0, 2.98e-08, 0.9375, 2.98e-08, 0.9063, 0.5, 0.9063, 0.5, 0.9375, 2.98e-08, 0.9063, 2.98e-08, 0.875, 0.5, 0.875, 0.5, 0.9063, 0.5, 0.9063, 0.5, 0.875, 1.0, 0.875, 1.0, 0.9063, 0.5, 0.9375, 0.5, 0.9063, 1.0, 0.9063, 1.0, 0.9375, 2.98e-08, 0.875, 1.49e-08, 0.8438, 0.5, 0.8438, 0.5, 0.875, 1.49e-08, 0.8438, 0.0, 0.8125, 0.5, 0.8125, 0.5, 0.8438, 0.5, 0.8438, 0.5, 0.8125, 1.0, 0.8125, 1.0, 0.8438, 0.5, 0.875, 0.5, 0.8438, 1.0, 0.8438, 1.0, 0.875, 0.0, 0.8125, 0.0, 0.7813, 0.5, 0.7813, 0.5, 0.8125, 0.0, 0.7813, 0.0, 0.75, 0.5, 0.75, 0.5, 0.7813, 0.5, 0.7813, 0.5, 0.75, 1.0, 0.75, 1.0, 0.7813, 0.5, 0.8125, 0.5, 0.7813, 1.0, 0.7813, 1.0, 0.8125, 0.0, 0.75, 0.0, 0.7188, 0.5, 0.7188, 0.5, 0.75, 0.0, 0.7188, 0.0, 0.6875, 0.5, 0.6875, 0.5, 0.7188, 0.5, 0.7188, 0.5, 0.6875, 1.0, 0.6875, 1.0, 0.7188, 0.5, 0.75, 0.5, 0.7188, 1.0, 0.7188, 1.0, 0.75, 0.0, 0.6875, 0.0, 0.6563, 0.5, 0.6563, 0.5, 0.6875, 0.0, 0.6563, 0.0, 0.625, 0.5, 0.625, 0.5, 0.6563, 0.5, 0.6563, 0.5, 0.625, 1.0, 0.625, 1.0, 0.6563, 0.5, 0.6875, 0.5, 0.6563, 1.0, 0.6563, 1.0, 0.6875, 0.0, 0.625, 0.0, 0.5938, 0.5, 0.5938, 0.5, 0.625, 0.0, 0.5938, 0.0, 0.5625, 0.5, 0.5625, 0.5, 0.5938, 0.5, 0.5938, 0.5, 0.5625, 1.0, 0.5625, 1.0, 0.5938, 0.5, 0.625, 0.5, 0.5938, 1.0, 0.5938, 1.0, 0.625, 0.0, 0.5625, 0.0, 0.5313, 0.5, 0.5313, 0.5, 0.5625, 0.0, 0.5313, 0.0, 0.5, 0.5, 0.5, 0.5, 0.5313, 0.5, 0.5313, 0.5, 0.5, 1.0, 0.5, 1.0, 0.5313, 0.5, 0.5625, 0.5, 0.5313, 1.0, 0.5313, 1.0, 0.5625, 0.0, 0.5, 0.0, 0.4688, 0.5, 0.4688, 0.5, 0.5, 0.0, 0.4688, 0.0, 0.4375, 0.5, 0.4375, 0.5, 0.4688, 0.5, 0.4688, 0.5, 0.4375, 1.0, 0.4375, 1.0, 0.4688, 0.5, 0.5, 0.5, 0.4688, 1.0, 0.4688, 1.0, 0.5, 0.0, 0.4375, 0.0, 0.4063, 0.5, 0.4063, 0.5, 0.4375, 0.0, 0.4063, 0.0, 0.375, 0.5, 0.375, 0.5, 0.4063, 0.5, 0.4063, 0.5, 0.375, 1.0, 0.375, 1.0, 0.4063, 0.5, 0.4375, 0.5, 0.4063, 1.0, 0.4063, 1.0, 0.4375, 0.0, 0.375, 0.0, 0.3438, 0.5, 0.3438, 0.5, 0.375, 0.0, 0.3438, 0.0, 0.3125, 0.5, 0.3125, 0.5, 0.3438, 0.5, 0.3438, 0.5, 0.3125, 1.0, 0.3125, 1.0, 0.3438, 0.5, 0.375, 0.5, 0.3438, 1.0, 0.3438, 1.0, 0.375, 0.0, 0.3125, 0.0, 0.2813, 0.5, 0.2813, 0.5, 0.3125, 0.0, 0.2813, 0.0, 0.25, 0.5, 0.25, 0.5, 0.2813, 0.5, 0.2813, 0.5, 0.25, 1.0, 0.25, 1.0, 0.2813, 0.5, 0.3125, 0.5, 0.2813, 1.0, 0.2813, 1.0, 0.3125, 0.0, 0.25, 0.0, 0.2188, 0.5, 0.2188, 0.5, 0.25, 0.0, 0.2188, 0.0, 0.1875, 0.5, 0.1875, 0.5, 0.2188, 0.5, 0.2188, 0.5, 0.1875, 1.0, 0.1875, 1.0, 0.2188, 0.5, 0.25, 0.5, 0.2188, 1.0, 0.2188, 1.0, 0.25, 0.0, 0.1875, 0.0, 0.1563, 0.5, 0.1563, 0.5, 0.1875, 0.0, 0.1563, 0.0, 0.125, 0.5, 0.125, 0.5, 0.1563, 0.5, 0.1563, 0.5, 0.125, 1.0, 0.125, 1.0, 0.1563, 0.5, 0.1875, 0.5, 0.1563, 1.0, 0.1563, 1.0, 0.1875, 0.0, 0.125, 0.0, 0.09375, 0.5, 0.09375, 0.5, 0.125, 0.0, 0.0625, 0.0, 0.03125, 0.5, 0.03125, 0.5, 0.0625, 0.0, 0.03125, 0.0, 2.98e-08, 0.5, 1.49e-08, 0.5, 0.03125, 0.5, 0.03125, 0.5, 1.49e-08, 1.0, 0.0, 1.0, 0.03125, 0.5, 0.0625, 0.5, 0.03125, 1.0, 0.03125, 1.0, 0.0625, 2.98e-08, 1.0, 2.98e-08, 0.9688, 0.5, 0.9688, 0.5, 1.0, 2.98e-08, 0.9688, 2.98e-08, 0.9375, 0.5, 0.9375, 0.5, 0.9688, 0.5, 0.9688, 0.5, 0.9375, 1.0, 0.9375, 1.0, 0.9688, 0.5, 1.0, 0.5, 0.9688, 1.0, 0.9688, 1.0, 1.0, 2.98e-08, 0.9375, 2.98e-08, 0.9063, 0.5, 0.9063, 0.5, 0.9375, 2.98e-08, 0.9063, 2.98e-08, 0.875, 0.5, 0.875, 0.5, 0.9063, 0.5, 0.9063, 0.5, 0.875, 1.0, 0.875, 1.0, 0.9063, 0.5, 0.9375, 0.5, 0.9063, 1.0, 0.9063, 1.0, 0.9375, 2.98e-08, 0.875, 1.49e-08, 0.8438, 0.5, 0.8438, 0.5, 0.875, 1.49e-08, 0.8438, 0.0, 0.8125, 0.5, 0.8125, 0.5, 0.8438, 0.5, 0.8438, 0.5, 0.8125, 1.0, 0.8125, 1.0, 0.8438, 0.5, 0.875, 0.5, 0.8438, 1.0, 0.8438, 1.0, 0.875, 0.0, 0.8125, 0.0, 0.7813, 0.5, 0.7813, 0.5, 0.8125, 0.0, 0.7813, 0.0, 0.75, 0.5, 0.75, 0.5, 0.7813, 0.5, 0.7813, 0.5, 0.75, 1.0, 0.75, 1.0, 0.7813, 0.5, 0.8125, 0.5, 0.7813, 1.0, 0.7813, 1.0, 0.8125, 0.0, 0.75, 0.0, 0.7188, 0.5, 0.7188, 0.5, 0.75, 0.0, 0.7188, 0.0, 0.6875, 0.5, 0.6875, 0.5, 0.7188, 0.5, 0.7188, 0.5, 0.6875, 1.0, 0.6875, 1.0, 0.7188, 0.5, 0.75, 0.5, 0.7188, 1.0, 0.7188, 1.0, 0.75, 0.0, 0.6875, 0.0, 0.6563, 0.5, 0.6563, 0.5, 0.6875, 0.0, 0.6563, 0.0, 0.625, 0.5, 0.625, 0.5, 0.6563, 0.5, 0.6563, 0.5, 0.625, 1.0, 0.625, 1.0, 0.6563, 0.5, 0.6875, 0.5, 0.6563, 1.0, 0.6563, 1.0, 0.6875, 0.0, 0.625, 0.0, 0.5938, 0.5, 0.5938, 0.5, 0.625, 0.0, 0.5938, 0.0, 0.5625, 0.5, 0.5625, 0.5, 0.5938, 0.5, 0.5938, 0.5, 0.5625, 1.0, 0.5625, 1.0, 0.5938, 0.5, 0.625, 0.5, 0.5938, 1.0, 0.5938, 1.0, 0.625, 0.0, 0.5625, 0.0, 0.5313, 0.5, 0.5313, 0.5, 0.5625, 0.0, 0.5313, 0.0, 0.5, 0.5, 0.5, 0.5, 0.5313, 0.5, 0.5313, 0.5, 0.5, 1.0, 0.5, 1.0, 0.5313, 0.5, 0.5625, 0.5, 0.5313, 1.0, 0.5313, 1.0, 0.5625, 0.0, 0.5, 0.0, 0.4688, 0.5, 0.4688, 0.5, 0.5, 0.0, 0.4688, 0.0, 0.4375, 0.5, 0.4375, 0.5, 0.4688, 0.5, 0.4688, 0.5, 0.4375, 1.0, 0.4375, 1.0, 0.4688, 0.5, 0.5, 0.5, 0.4688, 1.0, 0.4688, 1.0, 0.5, 0.0, 0.4375, 0.0, 0.4063, 0.5, 0.4063, 0.5, 0.4375, 0.0, 0.4063, 0.0, 0.375, 0.5, 0.375, 0.5, 0.4063, 0.5, 0.4063, 0.5, 0.375, 1.0, 0.375, 1.0, 0.4063, 0.5, 0.4375, 0.5, 0.4063, 1.0, 0.4063, 1.0, 0.4375, 0.0, 0.375, 0.0, 0.3438, 0.5, 0.3438, 0.5, 0.375, 0.0, 0.3438, 0.0, 0.3125, 0.5, 0.3125, 0.5, 0.3438, 0.5, 0.3438, 0.5, 0.3125, 1.0, 0.3125, 1.0, 0.3438, 0.5, 0.375, 0.5, 0.3438, 1.0, 0.3438, 1.0, 0.375, 0.0, 0.3125, 0.0, 0.2813, 0.5, 0.2813, 0.5, 0.3125, 0.0, 0.2813, 0.0, 0.25, 0.5, 0.25, 0.5, 0.2813, 0.5, 0.2813, 0.5, 0.25, 1.0, 0.25, 1.0, 0.2813, 0.5, 0.3125, 0.5, 0.2813, 1.0, 0.2813, 1.0, 0.3125, 0.0, 0.25, 0.0, 0.2188, 0.5, 0.2188, 0.5, 0.25, 0.0, 0.2188, 0.0, 0.1875, 0.5, 0.1875, 0.5, 0.2188, 0.5, 0.2188, 0.5, 0.1875, 1.0, 0.1875, 1.0, 0.2188, 0.5, 0.25, 0.5, 0.2188, 1.0, 0.2188, 1.0, 0.25, 0.0, 0.1875, 0.0, 0.1563, 0.5, 0.1563, 0.5, 0.1875, 0.0, 0.1563, 0.0, 0.125, 0.5, 0.125, 0.5, 0.1563, 0.5, 0.1563, 0.5, 0.125, 1.0, 0.125, 1.0, 0.1563, 0.5, 0.1875, 0.5, 0.1563, 1.0, 0.1563, 1.0, 0.1875, 0.0, 0.125, 0.0, 0.09375, 0.5, 0.09375, 0.5, 0.125, 0.0, 0.09375, 0.0, 0.0625, 0.5, 0.0625, 0.5, 0.09375, 0.5, 0.09375, 0.5, 0.0625, 1.0, 0.0625, 1.0, 0.09375, 0.5, 0.125, 0.5, 0.09375, 1.0, 0.09375, 1.0, 0.125, 0.0, 0.0625, 0.0, 0.03125, 0.5, 0.03125, 0.5, 0.0625, 0.0, 0.03125, 0.0, 2.98e-08, 0.5, 1.49e-08, 0.5, 0.03125, 0.5, 0.03125, 0.5, 1.49e-08, 1.0, 0.0, 1.0, 0.03125, 0.5, 0.0625, 0.5, 0.03125, 1.0, 0.03125, 1.0, 0.0625, 2.98e-08, 1.0, 2.98e-08, 0.9688, 0.5, 0.9688, 0.5, 1.0, 2.98e-08, 0.9688, 2.98e-08, 0.9375, 0.5, 0.9375, 0.5, 0.9688, 0.5, 0.9688, 0.5, 0.9375, 1.0, 0.9375, 1.0, 0.9688, 0.5, 1.0, 0.5, 0.9688, 1.0, 0.9688, 1.0, 1.0, 2.98e-08, 0.9375, 2.98e-08, 0.9063, 0.5, 0.9063, 0.5, 0.9375, 2.98e-08, 0.9063, 2.98e-08, 0.875, 0.5, 0.875, 0.5, 0.9063, 0.5, 0.9063, 0.5, 0.875, 1.0, 0.875, 1.0, 0.9063, 0.5, 0.9375, 0.5, 0.9063, 1.0, 0.9063, 1.0, 0.9375, 2.98e-08, 0.875, 1.49e-08, 0.8438, 0.5, 0.8438, 0.5, 0.875, 1.49e-08, 0.8438, 0.0, 0.8125, 0.5, 0.8125, 0.5, 0.8438, 0.5, 0.8438, 0.5, 0.8125, 1.0, 0.8125, 1.0, 0.8438, 0.5, 0.875, 0.5, 0.8438, 1.0, 0.8438, 1.0, 0.875, 0.0, 0.8125, 0.0, 0.7813, 0.5, 0.7813, 0.5, 0.8125, 0.0, 0.7813, 0.0, 0.75, 0.5, 0.75, 0.5, 0.7813, 0.5, 0.7813, 0.5, 0.75, 1.0, 0.75, 1.0, 0.7813, 0.5, 0.8125, 0.5, 0.7813, 1.0, 0.7813, 1.0, 0.8125, 0.0, 0.75, 0.0, 0.7188, 0.5, 0.7188, 0.5, 0.75, 0.0, 0.7188, 0.0, 0.6875, 0.5, 0.6875, 0.5, 0.7188, 0.5, 0.7188, 0.5, 0.6875, 1.0, 0.6875, 1.0, 0.7188, 0.5, 0.75, 0.5, 0.7188, 1.0, 0.7188, 1.0, 0.75, 0.0, 0.6875, 0.0, 0.6563, 0.5, 0.6563, 0.5, 0.6875, 0.0, 0.6563, 0.0, 0.625, 0.5, 0.625, 0.5, 0.6563, 0.5, 0.6563, 0.5, 0.625, 1.0, 0.625, 1.0, 0.6563, 0.5, 0.6875, 0.5, 0.6563, 1.0, 0.6563, 1.0, 0.6875, 0.0, 0.625, 0.0, 0.5938, 0.5, 0.5938, 0.5, 0.625, 0.0, 0.5938, 0.0, 0.5625, 0.5, 0.5625, 0.5, 0.5938, 0.5, 0.5938, 0.5, 0.5625, 1.0, 0.5625, 1.0, 0.5938, 0.5, 0.625, 0.5, 0.5938, 1.0, 0.5938, 1.0, 0.625, 0.0, 0.5625, 0.0, 0.5313, 0.5, 0.5313, 0.5, 0.5625, 0.0, 0.5313, 0.0, 0.5, 0.5, 0.5, 0.5, 0.5313, 0.5, 0.5313, 0.5, 0.5, 1.0, 0.5, 1.0, 0.5313, 0.5, 0.5625, 0.5, 0.5313, 1.0, 0.5313, 1.0, 0.5625, 0.0, 0.5, 0.0, 0.4688, 0.5, 0.4688, 0.5, 0.5, 0.0, 0.4688, 0.0, 0.4375, 0.5, 0.4375, 0.5, 0.4688, 0.5, 0.4688, 0.5, 0.4375, 1.0, 0.4375, 1.0, 0.4688, 0.5, 0.5, 0.5, 0.4688, 1.0, 0.4688, 1.0, 0.5, 0.0, 0.4375, 0.0, 0.4063, 0.5, 0.4063, 0.5, 0.4375, 0.0, 0.4063, 0.0, 0.375, 0.5, 0.375, 0.5, 0.4063, 0.5, 0.4063, 0.5, 0.375, 1.0, 0.375, 1.0, 0.4063, 0.5, 0.4375, 0.5, 0.4063, 1.0, 0.4063, 1.0, 0.4375, 0.0, 0.375, 0.0, 0.3438, 0.5, 0.3438, 0.5, 0.375, 0.0, 0.3438, 0.0, 0.3125, 0.5, 0.3125, 0.5, 0.3438, 0.5, 0.3438, 0.5, 0.3125, 1.0, 0.3125, 1.0, 0.3438, 0.5, 0.375, 0.5, 0.3438, 1.0, 0.3438, 1.0, 0.375, 0.0, 0.3125, 0.0, 0.2813, 0.5, 0.2813, 0.5, 0.3125, 0.0, 0.2813, 0.0, 0.25, 0.5, 0.25, 0.5, 0.2813, 0.5, 0.2813, 0.5, 0.25, 1.0, 0.25, 1.0, 0.2813, 0.5, 0.3125, 0.5, 0.2813, 1.0, 0.2813, 1.0, 0.3125, 0.0, 0.25, 0.0, 0.2188, 0.5, 0.2188, 0.5, 0.25, 0.0, 0.2188, 0.0, 0.1875, 0.5, 0.1875, 0.5, 0.2188, 0.5, 0.2188, 0.5, 0.1875, 1.0, 0.1875, 1.0, 0.2188, 0.5, 0.25, 0.5, 0.2188, 1.0, 0.2188, 1.0, 0.25, 0.0, 0.1875, 0.0, 0.1563, 0.5, 0.1563, 0.5, 0.1875, 0.0, 0.1563, 0.0, 0.125, 0.5, 0.125, 0.5, 0.1563, 0.5, 0.1563, 0.5, 0.125, 1.0, 0.125, 1.0, 0.1563, 0.5, 0.1875, 0.5, 0.1563, 1.0, 0.1563, 1.0, 0.1875, 0.0, 0.125, 0.0, 0.09375, 0.5, 0.09375, 0.5, 0.125, 0.0, 0.09375, 0.0, 0.0625, 0.5, 0.0625, 0.5, 0.09375, 0.5, 0.09375, 0.5, 0.0625, 1.0, 0.0625, 1.0, 0.09375, 0.5, 0.125, 0.5, 0.09375, 1.0, 0.09375, 1.0, 0.125, 0.0, 0.0625, 0.0, 0.03125, 0.5, 0.03125, 0.5, 0.0625, 0.0, 0.03125, 0.0, 2.98e-08, 0.5, 1.49e-08, 0.5, 0.03125, 0.5, 0.03125, 0.5, 1.49e-08, 1.0, 0.0, 1.0, 0.03125, 0.5, 0.0625, 0.5, 0.03125, 1.0, 0.03125, 1.0, 0.0625, 2.98e-08, 1.0, 2.98e-08, 0.9688, 0.5, 0.9688, 0.5, 1.0, 2.98e-08, 0.9688, 2.98e-08, 0.9375, 0.5, 0.9375, 0.5, 0.9688, 0.5, 0.9688, 0.5, 0.9375, 1.0, 0.9375, 1.0, 0.9688, 0.5, 1.0, 0.5, 0.9688, 1.0, 0.9688, 1.0, 1.0, 2.98e-08, 0.9375, 2.98e-08, 0.9063, 0.5, 0.9063, 0.5, 0.9375, 2.98e-08, 0.9063, 2.98e-08, 0.875, 0.5, 0.875, 0.5, 0.9063, 0.5, 0.9063, 0.5, 0.875, 1.0, 0.875, 1.0, 0.9063, 0.5, 0.9375, 0.5, 0.9063, 1.0, 0.9063, 1.0, 0.9375, 2.98e-08, 0.875, 1.49e-08, 0.8438, 0.5, 0.8438, 0.5, 0.875, 1.49e-08, 0.8438, 0.0, 0.8125, 0.5, 0.8125, 0.5, 0.8438, 0.5, 0.8438, 0.5, 0.8125, 1.0, 0.8125, 1.0, 0.8438, 0.5, 0.875, 0.5, 0.8438, 1.0, 0.8438, 1.0, 0.875, 0.0, 0.8125, 0.0, 0.7813, 0.5, 0.7813, 0.5, 0.8125, 0.0, 0.7813, 0.0, 0.75, 0.5, 0.75, 0.5, 0.7813, 0.5, 0.7813, 0.5, 0.75, 1.0, 0.75, 1.0, 0.7813, 0.5, 0.8125, 0.5, 0.7813, 1.0, 0.7813, 1.0, 0.8125, 0.0, 0.75, 0.0, 0.7188, 0.5, 0.7188, 0.5, 0.75, 0.0, 0.7188, 0.0, 0.6875, 0.5, 0.6875, 0.5, 0.7188, 0.5, 0.7188, 0.5, 0.6875, 1.0, 0.6875, 1.0, 0.7188, 0.5, 0.75, 0.5, 0.7188, 1.0, 0.7188, 1.0, 0.75, 0.0, 0.6875, 0.0, 0.6563, 0.5, 0.6563, 0.5, 0.6875, 0.0, 0.6563, 0.0, 0.625, 0.5, 0.625, 0.5, 0.6563, 0.5, 0.6563, 0.5, 0.625, 1.0, 0.625, 1.0, 0.6563, 0.5, 0.6875, 0.5, 0.6563, 1.0, 0.6563, 1.0, 0.6875, 0.0, 0.625, 0.0, 0.5938, 0.5, 0.5938, 0.5, 0.625, 0.0, 0.5938, 0.0, 0.5625, 0.5, 0.5625, 0.5, 0.5938, 0.5, 0.5938, 0.5, 0.5625, 1.0, 0.5625, 1.0, 0.5938, 0.5, 0.625, 0.5, 0.5938, 1.0, 0.5938, 1.0, 0.625, 0.0, 0.5625, 0.0, 0.5313, 0.5, 0.5313, 0.5, 0.5625, 0.0, 0.5313, 0.0, 0.5, 0.5, 0.5, 0.5, 0.5313, 0.5, 0.5313, 0.5, 0.5, 1.0, 0.5, 1.0, 0.5313, 0.5, 0.5625, 0.5, 0.5313, 1.0, 0.5313, 1.0, 0.5625, 0.0, 0.5, 0.0, 0.4688, 0.5, 0.4688, 0.5, 0.5, 0.0, 0.4688, 0.0, 0.4375, 0.5, 0.4375, 0.5, 0.4688, 0.5, 0.4688, 0.5, 0.4375, 1.0, 0.4375, 1.0, 0.4688, 0.5, 0.5, 0.5, 0.4688, 1.0, 0.4688, 1.0, 0.5, 0.0, 0.4375, 0.0, 0.4063, 0.5, 0.4063, 0.5, 0.4375, 0.0, 0.4063, 0.0, 0.375, 0.5, 0.375, 0.5, 0.4063, 0.5, 0.4063, 0.5, 0.375, 1.0, 0.375, 1.0, 0.4063, 0.5, 0.4375, 0.5, 0.4063, 1.0, 0.4063, 1.0, 0.4375, 0.0, 0.375, 0.0, 0.3438, 0.5, 0.3438, 0.5, 0.375, 0.0, 0.3438, 0.0, 0.3125, 0.5, 0.3125, 0.5, 0.3438, 0.5, 0.3438, 0.5, 0.3125, 1.0, 0.3125, 1.0, 0.3438, 0.5, 0.375, 0.5, 0.3438, 1.0, 0.3438, 1.0, 0.375, 0.0, 0.3125, 0.0, 0.2813, 0.5, 0.2813, 0.5, 0.3125, 0.0, 0.2813, 0.0, 0.25, 0.5, 0.25, 0.5, 0.2813, 0.5, 0.2813, 0.5, 0.25, 1.0, 0.25, 1.0, 0.2813, 0.5, 0.3125, 0.5, 0.2813, 1.0, 0.2813, 1.0, 0.3125, 0.0, 0.25, 0.0, 0.2188, 0.5, 0.2188, 0.5, 0.25, 0.0, 0.2188, 0.0, 0.1875, 0.5, 0.1875, 0.5, 0.2188, 0.5, 0.2188, 0.5, 0.1875, 1.0, 0.1875, 1.0, 0.2188, 0.5, 0.25, 0.5, 0.2188, 1.0, 0.2188, 1.0, 0.25, 0.0, 0.1875, 0.0, 0.1563, 0.5, 0.1563, 0.5, 0.1875, 0.0, 0.1563, 0.0, 0.125, 0.5, 0.125, 0.5, 0.1563, 0.5, 0.1563, 0.5, 0.125, 1.0, 0.125, 1.0, 0.1563, 0.5, 0.1875, 0.5, 0.1563, 1.0, 0.1563, 1.0, 0.1875, 0.0, 0.125, 0.0, 0.09375, 0.5, 0.09375, 0.5, 0.125, 0.0, 0.09375, 0.0, 0.0625, 0.5, 0.0625, 0.5, 0.09375, 0.5, 0.09375, 0.5, 0.0625, 1.0, 0.0625, 1.0, 0.09375, 0.5, 0.125, 0.5, 0.09375, 1.0, 0.09375, 1.0, 0.125, 0.0, 0.6875, 0.0, 0.6563, 0.5, 0.6563, 0.5, 0.6875, 0.0, 0.6563, 0.0, 0.625, 0.5, 0.625, 0.5, 0.6563, 0.5, 0.6563, 0.5, 0.625, 1.0, 0.625, 1.0, 0.6563, 0.5, 0.6875, 0.5, 0.6563, 1.0, 0.6563, 1.0, 0.6875, 0.0, 0.625, 0.0, 0.5938, 0.5, 0.5938, 0.5, 0.625, 0.0, 0.5938, 0.0, 0.5625, 0.5, 0.5625, 0.5, 0.5938, 0.5, 0.5938, 0.5, 0.5625, 1.0, 0.5625, 1.0, 0.5938, 0.5, 0.625, 0.5, 0.5938, 1.0, 0.5938, 1.0, 0.625, 0.0, 0.5625, 0.0, 0.5313, 0.5, 0.5313, 0.5, 0.5625, 0.0, 0.5313, 0.0, 0.5, 0.5, 0.5, 0.5, 0.5313, 0.5, 0.5313, 0.5, 0.5, 1.0, 0.5, 1.0, 0.5313, 0.5, 0.5625, 0.5, 0.5313, 1.0, 0.5313, 1.0, 0.5625, 0.0, 0.5, 0.0, 0.4688, 0.5, 0.4688, 0.5, 0.5, 0.0, 0.4688, 0.0, 0.4375, 0.5, 0.4375, 0.5, 0.4688, 0.5, 0.4688, 0.5, 0.4375, 1.0, 0.4375, 1.0, 0.4688, 0.5, 0.5, 0.5, 0.4688, 1.0, 0.4688, 1.0, 0.5, 0.0, 0.4375, 0.0, 0.4063, 0.5, 0.4063, 0.5, 0.4375, 0.0, 0.4063, 0.0, 0.375, 0.5, 0.375, 0.5, 0.4063, 0.5, 0.4063, 0.5, 0.375, 1.0, 0.375, 1.0, 0.4063, 0.5, 0.4375, 0.5, 0.4063, 1.0, 0.4063, 1.0, 0.4375, 0.0, 0.375, 0.0, 0.3438, 0.5, 0.3438, 0.5, 0.375, 0.0, 0.3438, 0.0, 0.3125, 0.5, 0.3125, 0.5, 0.3438, 0.5, 0.3438, 0.5, 0.3125, 1.0, 0.3125, 1.0, 0.3438, 0.5, 0.375, 0.5, 0.3438, 1.0, 0.3438, 1.0, 0.375, 0.0, 0.3125, 0.0, 0.2813, 0.5, 0.2813, 0.5, 0.3125, 0.0, 0.2813, 0.0, 0.25, 0.5, 0.25, 0.5, 0.2813, 0.5, 0.2813, 0.5, 0.25, 1.0, 0.25, 1.0, 0.2813, 0.5, 0.3125, 0.5, 0.2813, 1.0, 0.2813, 1.0, 0.3125, 0.0, 0.25, 0.0, 0.2188, 0.5, 0.2188, 0.5, 0.25, 0.0, 0.2188, 0.0, 0.1875, 0.5, 0.1875, 0.5, 0.2188, 0.5, 0.2188, 0.5, 0.1875, 1.0, 0.1875, 1.0, 0.2188, 0.5, 0.25, 0.5, 0.2188, 1.0, 0.2188, 1.0, 0.25, 0.0, 0.6875, 0.0, 0.6563, 0.5, 0.6563, 0.5, 0.6875, 0.0, 0.6563, 0.0, 0.625, 0.5, 0.625, 0.5, 0.6563, 0.5, 0.6563, 0.5, 0.625, 1.0, 0.625, 1.0, 0.6563, 0.5, 0.6875, 0.5, 0.6563, 1.0, 0.6563, 1.0, 0.6875, 0.0, 0.625, 0.0, 0.5938, 0.5, 0.5938, 0.5, 0.625, 0.0, 0.5938, 0.0, 0.5625, 0.5, 0.5625, 0.5, 0.5938, 0.5, 0.5938, 0.5, 0.5625, 1.0, 0.5625, 1.0, 0.5938, 0.5, 0.625, 0.5, 0.5938, 1.0, 0.5938, 1.0, 0.625, 0.0, 0.5625, 0.0, 0.5313, 0.5, 0.5313, 0.5, 0.5625, 0.0, 0.5313, 0.0, 0.5, 0.5, 0.5, 0.5, 0.5313, 0.5, 0.5313, 0.5, 0.5, 1.0, 0.5, 1.0, 0.5313, 0.5, 0.5625, 0.5, 0.5313, 1.0, 0.5313, 1.0, 0.5625, 0.0, 0.5, 0.0, 0.4688, 0.5, 0.4688, 0.5, 0.5, 0.0, 0.4688, 0.0, 0.4375, 0.5, 0.4375, 0.5, 0.4688, 0.5, 0.4688, 0.5, 0.4375, 1.0, 0.4375, 1.0, 0.4688, 0.5, 0.5, 0.5, 0.4688, 1.0, 0.4688, 1.0, 0.5, 0.0, 0.4375, 0.0, 0.4063, 0.5, 0.4063, 0.5, 0.4375, 0.0, 0.4063, 0.0, 0.375, 0.5, 0.375, 0.5, 0.4063, 0.5, 0.4063, 0.5, 0.375, 1.0, 0.375, 1.0, 0.4063, 0.5, 0.4375, 0.5, 0.4063, 1.0, 0.4063, 1.0, 0.4375, 0.0, 0.375, 0.0, 0.3438, 0.5, 0.3438, 0.5, 0.375, 0.0, 0.3438, 0.0, 0.3125, 0.5, 0.3125, 0.5, 0.3438, 0.5, 0.3438, 0.5, 0.3125, 1.0, 0.3125, 1.0, 0.3438, 0.5, 0.375, 0.5, 0.3438, 1.0, 0.3438, 1.0, 0.375, 0.0, 0.3125, 0.0, 0.2813, 0.5, 0.2813, 0.5, 0.3125, 0.0, 0.2813, 0.0, 0.25, 0.5, 0.25, 0.5, 0.2813, 0.5, 0.2813, 0.5, 0.25, 1.0, 0.25, 1.0, 0.2813, 0.5, 0.3125, 0.5, 0.2813, 1.0, 0.2813, 1.0, 0.3125, 0.0, 0.25, 0.0, 0.2188, 0.5, 0.2188, 0.5, 0.25, 0.0, 0.2188, 0.0, 0.1875, 0.5, 0.1875, 0.5, 0.2188, 0.5, 0.2188, 0.5, 0.1875, 1.0, 0.1875, 1.0, 0.2188, 0.5, 0.25, 0.5, 0.2188, 1.0, 0.2188, 1.0, 0.25, 0.0, 0.6875, 0.0, 0.6563, 0.5, 0.6563, 0.5, 0.6875, 0.0, 0.6563, 0.0, 0.625, 0.5, 0.625, 0.5, 0.6563, 0.5, 0.6563, 0.5, 0.625, 1.0, 0.625, 1.0, 0.6563, 0.5, 0.6875, 0.5, 0.6563, 1.0, 0.6563, 1.0, 0.6875, 0.0, 0.625, 0.0, 0.5938, 0.5, 0.5938, 0.5, 0.625, 0.0, 0.5938, 0.0, 0.5625, 0.5, 0.5625, 0.5, 0.5938, 0.5, 0.5938, 0.5, 0.5625, 1.0, 0.5625, 1.0, 0.5938, 0.5, 0.625, 0.5, 0.5938, 1.0, 0.5938, 1.0, 0.625, 0.0, 0.5625, 0.0, 0.5313, 0.5, 0.5313, 0.5, 0.5625, 0.0, 0.5313, 0.0, 0.5, 0.5, 0.5, 0.5, 0.5313, 0.5, 0.5313, 0.5, 0.5, 1.0, 0.5, 1.0, 0.5313, 0.5, 0.5625, 0.5, 0.5313, 1.0, 0.5313, 1.0, 0.5625, 0.0, 0.5, 0.0, 0.4688, 0.5, 0.4688, 0.5, 0.5, 0.0, 0.4688, 0.0, 0.4375, 0.5, 0.4375, 0.5, 0.4688, 0.5, 0.4688, 0.5, 0.4375, 1.0, 0.4375, 1.0, 0.4688, 0.5, 0.5, 0.5, 0.4688, 1.0, 0.4688, 1.0, 0.5, 0.0, 0.4375, 0.0, 0.4063, 0.5, 0.4063, 0.5, 0.4375, 0.0, 0.4063, 0.0, 0.375, 0.5, 0.375, 0.5, 0.4063, 0.5, 0.4063, 0.5, 0.375, 1.0, 0.375, 1.0, 0.4063, 0.5, 0.4375, 0.5, 0.4063, 1.0, 0.4063, 1.0, 0.4375, 0.0, 0.375, 0.0, 0.3438, 0.5, 0.3438, 0.5, 0.375, 0.0, 0.3438, 0.0, 0.3125, 0.5, 0.3125, 0.5, 0.3438, 0.5, 0.3438, 0.5, 0.3125, 1.0, 0.3125, 1.0, 0.3438, 0.5, 0.375, 0.5, 0.3438, 1.0, 0.3438, 1.0, 0.375, 0.0, 0.3125, 0.0, 0.2813, 0.5, 0.2813, 0.5, 0.3125, 0.0, 0.2813, 0.0, 0.25, 0.5, 0.25, 0.5, 0.2813, 0.5, 0.2813, 0.5, 0.25, 1.0, 0.25, 1.0, 0.2813, 0.5, 0.3125, 0.5, 0.2813, 1.0, 0.2813, 1.0, 0.3125, 0.0, 0.25, 0.0, 0.2188, 0.5, 0.2188, 0.5, 0.25, 0.0, 0.2188, 0.0, 0.1875, 0.5, 0.1875, 0.5, 0.2188, 0.5, 0.2188, 0.5, 0.1875, 1.0, 0.1875, 1.0, 0.2188, 0.5, 0.25, 0.5, 0.2188, 1.0, 0.2188, 1.0, 0.25, 0.6667, 0.0625, 0.6667, 0.03125, 0.8333, 0.03125, 0.8333, 0.0625, 0.6667, 0.03125, 0.6667, 0.0, 0.8333, 0.0, 0.8333, 0.03125, 0.8333, 0.03125, 0.8333, 0.0, 1.0, 0.0, 1.0, 0.03125, 0.8333, 0.0625, 0.8333, 0.03125, 1.0, 0.03125, 1.0, 0.0625, 0.6667, 1.0, 0.6667, 0.9688, 0.8333, 0.9688, 0.8333, 1.0, 0.6667, 0.9688, 0.6667, 0.9375, 0.8333, 0.9375, 0.8333, 0.9688, 0.8333, 0.9688, 0.8333, 0.9375, 1.0, 0.9375, 1.0, 0.9688, 0.8333, 1.0, 0.8333, 0.9688, 1.0, 0.9688, 1.0, 1.0, 0.6667, 0.9375, 0.6667, 0.9063, 0.8333, 0.9063, 0.8333, 0.9375, 0.6667, 0.9063, 0.6667, 0.875, 0.8333, 0.875, 0.8333, 0.9063, 0.8333, 0.9063, 0.8333, 0.875, 1.0, 0.875, 1.0, 0.9063, 0.8333, 0.9375, 0.8333, 0.9063, 1.0, 0.9063, 1.0, 0.9375, 0.6667, 0.875, 0.6667, 0.8438, 0.8333, 0.8438, 0.8333, 0.875, 0.6667, 0.8438, 0.6667, 0.8125, 0.8333, 0.8125, 0.8333, 0.8438, 0.8333, 0.8438, 0.8333, 0.8125, 1.0, 0.8125, 1.0, 0.8438, 0.8333, 0.875, 0.8333, 0.8438, 1.0, 0.8438, 1.0, 0.875, 0.6667, 0.8125, 0.6667, 0.7813, 0.8333, 0.7813, 0.8333, 0.8125, 0.6667, 0.7813, 0.6667, 0.75, 0.8333, 0.75, 0.8333, 0.7813, 0.8333, 0.7813, 0.8333, 0.75, 1.0, 0.75, 1.0, 0.7813, 0.8333, 0.8125, 0.8333, 0.7813, 1.0, 0.7813, 1.0, 0.8125, 0.6667, 0.75, 0.6667, 0.7188, 0.8333, 0.7188, 0.8333, 0.75, 0.6667, 0.7188, 0.6667, 0.6875, 0.8333, 0.6875, 0.8333, 0.7188, 0.8333, 0.7188, 0.8333, 0.6875, 1.0, 0.6875, 1.0, 0.7188, 0.8333, 0.75, 0.8333, 0.7188, 1.0, 0.7188, 1.0, 0.75, 0.6667, 0.6875, 0.6667, 0.6562, 0.8333, 0.6563, 0.8333, 0.6875, 0.6667, 0.6562, 0.6667, 0.625, 0.8333, 0.625, 0.8333, 0.6563, 0.8333, 0.6563, 0.8333, 0.625, 1.0, 0.625, 1.0, 0.6563, 0.8333, 0.6875, 0.8333, 0.6563, 1.0, 0.6563, 1.0, 0.6875, 0.6667, 0.625, 0.6667, 0.5938, 0.8333, 0.5938, 0.8333, 0.625, 0.6667, 0.5938, 0.6667, 0.5625, 0.8333, 0.5625, 0.8333, 0.5938, 0.8333, 0.5938, 0.8333, 0.5625, 1.0, 0.5625, 1.0, 0.5938, 0.8333, 0.625, 0.8333, 0.5938, 1.0, 0.5938, 1.0, 0.625, 0.6667, 0.5625, 0.6667, 0.5313, 0.8333, 0.5313, 0.8333, 0.5625, 0.6667, 0.5313, 0.6667, 0.5, 0.8333, 0.5, 0.8333, 0.5313, 0.8333, 0.5313, 0.8333, 0.5, 1.0, 0.5, 1.0, 0.5313, 0.8333, 0.5625, 0.8333, 0.5313, 1.0, 0.5313, 1.0, 0.5625, 0.6667, 0.5, 0.6667, 0.4688, 0.8333, 0.4688, 0.8333, 0.5, 0.6667, 0.4688, 0.6667, 0.4375, 0.8333, 0.4375, 0.8333, 0.4688, 0.8333, 0.4688, 0.8333, 0.4375, 1.0, 0.4375, 1.0, 0.4688, 0.8333, 0.5, 0.8333, 0.4688, 1.0, 0.4688, 1.0, 0.5, 0.6667, 0.4375, 0.6667, 0.4063, 0.8333, 0.4063, 0.8333, 0.4375, 0.6667, 0.4063, 0.6667, 0.375, 0.8333, 0.375, 0.8333, 0.4063, 0.8333, 0.4063, 0.8333, 0.375, 1.0, 0.375, 1.0, 0.4063, 0.8333, 0.4375, 0.8333, 0.4063, 1.0, 0.4063, 1.0, 0.4375, 0.6667, 0.375, 0.6667, 0.3438, 0.8333, 0.3438, 0.8333, 0.375, 0.6667, 0.3438, 0.6667, 0.3125, 0.8333, 0.3125, 0.8333, 0.3438, 0.8333, 0.3438, 0.8333, 0.3125, 1.0, 0.3125, 1.0, 0.3438, 0.8333, 0.375, 0.8333, 0.3438, 1.0, 0.3438, 1.0, 0.375, 0.6667, 0.3125, 0.6667, 0.2813, 0.8333, 0.2813, 0.8333, 0.3125, 0.6667, 0.2813, 0.6667, 0.25, 0.8333, 0.25, 0.8333, 0.2813, 0.8333, 0.2813, 0.8333, 0.25, 1.0, 0.25, 1.0, 0.2813, 0.8333, 0.3125, 0.8333, 0.2813, 1.0, 0.2813, 1.0, 0.3125, 0.6667, 0.25, 0.6667, 0.2188, 0.8333, 0.2188, 0.8333, 0.25, 0.6667, 0.2188, 0.6667, 0.1875, 0.8333, 0.1875, 0.8333, 0.2188, 0.8333, 0.2188, 0.8333, 0.1875, 1.0, 0.1875, 1.0, 0.2188, 0.8333, 0.25, 0.8333, 0.2188, 1.0, 0.2188, 1.0, 0.25, 0.6667, 0.1875, 0.6667, 0.1562, 0.8333, 0.1562, 0.8333, 0.1875, 0.6667, 0.1562, 0.6667, 0.125, 0.8333, 0.125, 0.8333, 0.1562, 0.8333, 0.1562, 0.8333, 0.125, 1.0, 0.125, 1.0, 0.1563, 0.8333, 0.1875, 0.8333, 0.1562, 1.0, 0.1563, 1.0, 0.1875, 0.6667, 0.125, 0.6667, 0.09375, 0.8333, 0.09375, 0.8333, 0.125, 0.6667, 0.09375, 0.6667, 0.0625, 0.8333, 0.0625, 0.8333, 0.09375, 0.8333, 0.09375, 0.8333, 0.0625, 1.0, 0.0625, 1.0, 0.09375, 0.8333, 0.125, 0.8333, 0.09375, 1.0, 0.09375, 1.0, 0.125, 0.0, 0.125, 0.0, 0.09375, 0.1667, 0.09375, 0.1667, 0.125, 0.0, 0.09375, 0.0, 0.0625, 0.1667, 0.0625, 0.1667, 0.09375, 0.1667, 0.09375, 0.1667, 0.0625, 0.3333, 0.0625, 0.3333, 0.09375, 0.1667, 0.125, 0.1667, 0.09375, 0.3333, 0.09375, 0.3333, 0.125, 0.3333, 0.125, 0.3333, 0.09375, 0.5, 0.09375, 0.5, 0.125, 0.3333, 0.09375, 0.3333, 0.0625, 0.5, 0.0625, 0.5, 0.09375, 0.5, 0.09375, 0.5, 0.0625, 0.6667, 0.0625, 0.6667, 0.09375, 0.5, 0.125, 0.5, 0.09375, 0.6667, 0.09375, 0.6667, 0.125, 0.0, 0.1875, 0.0, 0.1563, 0.1667, 0.1563, 0.1667, 0.1875, 0.0, 0.1563, 0.0, 0.125, 0.1667, 0.125, 0.1667, 0.1563, 0.1667, 0.1563, 0.1667, 0.125, 0.3333, 0.125, 0.3333, 0.1562, 0.1667, 0.1875, 0.1667, 0.1563, 0.3333, 0.1562, 0.3333, 0.1875, 0.3333, 0.1875, 0.3333, 0.1563, 0.5, 0.1562, 0.5, 0.1875, 0.3333, 0.1563, 0.3333, 0.125, 0.5, 0.125, 0.5, 0.1562, 0.5, 0.1562, 0.5, 0.125, 0.6667, 0.125, 0.6667, 0.1562, 0.5, 0.1875, 0.5, 0.1562, 0.6667, 0.1562, 0.6667, 0.1875, 0.0, 0.25, 0.0, 0.2188, 0.1667, 0.2188, 0.1667, 0.25, 0.0, 0.2188, 0.0, 0.1875, 0.1667, 0.1875, 0.1667, 0.2188, 0.1667, 0.2188, 0.1667, 0.1875, 0.3333, 0.1875, 0.3333, 0.2188, 0.1667, 0.25, 0.1667, 0.2188, 0.3333, 0.2188, 0.3333, 0.25, 0.3333, 0.25, 0.3333, 0.2188, 0.5, 0.2188, 0.5, 0.25, 0.3333, 0.2188, 0.3333, 0.1875, 0.5, 0.1875, 0.5, 0.2188, 0.5, 0.2188, 0.5, 0.1875, 0.6667, 0.1875, 0.6667, 0.2188, 0.5, 0.25, 0.5, 0.2188, 0.6667, 0.2188, 0.6667, 0.25, 0.0, 0.3125, 0.0, 0.2813, 0.1667, 0.2813, 0.1667, 0.3125, 0.0, 0.2813, 0.0, 0.25, 0.1667, 0.25, 0.1667, 0.2813, 0.1667, 0.2813, 0.1667, 0.25, 0.3333, 0.25, 0.3333, 0.2813, 0.1667, 0.3125, 0.1667, 0.2813, 0.3333, 0.2813, 0.3333, 0.3125, 0.3333, 0.3125, 0.3333, 0.2813, 0.5, 0.2813, 0.5, 0.3125, 0.3333, 0.2813, 0.3333, 0.25, 0.5, 0.25, 0.5, 0.2813, 0.5, 0.2813, 0.5, 0.25, 0.6667, 0.25, 0.6667, 0.2813, 0.5, 0.3125, 0.5, 0.2813, 0.6667, 0.2813, 0.6667, 0.3125, 0.0, 0.375, 0.0, 0.3438, 0.1667, 0.3438, 0.1667, 0.375, 0.0, 0.3438, 0.0, 0.3125, 0.1667, 0.3125, 0.1667, 0.3438, 0.1667, 0.3438, 0.1667, 0.3125, 0.3333, 0.3125, 0.3333, 0.3437, 0.1667, 0.375, 0.1667, 0.3438, 0.3333, 0.3437, 0.3333, 0.375, 0.3333, 0.375, 0.3333, 0.3438, 0.5, 0.3438, 0.5, 0.375, 0.3333, 0.3438, 0.3333, 0.3125, 0.5, 0.3125, 0.5, 0.3438, 0.5, 0.3438, 0.5, 0.3125, 0.6667, 0.3125, 0.6667, 0.3438, 0.5, 0.375, 0.5, 0.3438, 0.6667, 0.3438, 0.6667, 0.375, 0.0, 0.4375, 0.0, 0.4063, 0.1667, 0.4063, 0.1667, 0.4375, 0.0, 0.4063, 0.0, 0.375, 0.1667, 0.375, 0.1667, 0.4063, 0.1667, 0.4063, 0.1667, 0.375, 0.3333, 0.375, 0.3333, 0.4063, 0.1667, 0.4375, 0.1667, 0.4063, 0.3333, 0.4063, 0.3333, 0.4375, 0.3333, 0.4375, 0.3333, 0.4063, 0.5, 0.4063, 0.5, 0.4375, 0.3333, 0.4063, 0.3333, 0.375, 0.5, 0.375, 0.5, 0.4063, 0.5, 0.4063, 0.5, 0.375, 0.6667, 0.375, 0.6667, 0.4063, 0.5, 0.4375, 0.5, 0.4063, 0.6667, 0.4063, 0.6667, 0.4375, 0.0, 0.5, 0.0, 0.4688, 0.1667, 0.4688, 0.1667, 0.5, 0.0, 0.4688, 0.0, 0.4375, 0.1667, 0.4375, 0.1667, 0.4688, 0.1667, 0.4688, 0.1667, 0.4375, 0.3333, 0.4375, 0.3333, 0.4688, 0.1667, 0.5, 0.1667, 0.4688, 0.3333, 0.4688, 0.3333, 0.5, 0.3333, 0.5, 0.3333, 0.4688, 0.5, 0.4688, 0.5, 0.5, 0.3333, 0.4688, 0.3333, 0.4375, 0.5, 0.4375, 0.5, 0.4688, 0.5, 0.4688, 0.5, 0.4375, 0.6667, 0.4375, 0.6667, 0.4688, 0.5, 0.5, 0.5, 0.4688, 0.6667, 0.4688, 0.6667, 0.5, 0.0, 0.5625, 0.0, 0.5313, 0.1667, 0.5313, 0.1667, 0.5625, 0.0, 0.5313, 0.0, 0.5, 0.1667, 0.5, 0.1667, 0.5313, 0.1667, 0.5313, 0.1667, 0.5, 0.3333, 0.5, 0.3333, 0.5313, 0.1667, 0.5625, 0.1667, 0.5313, 0.3333, 0.5313, 0.3333, 0.5625, 0.3333, 0.5625, 0.3333, 0.5313, 0.5, 0.5313, 0.5, 0.5625, 0.3333, 0.5313, 0.3333, 0.5, 0.5, 0.5, 0.5, 0.5313, 0.5, 0.5313, 0.5, 0.5, 0.6667, 0.5, 0.6667, 0.5313, 0.5, 0.5625, 0.5, 0.5313, 0.6667, 0.5313, 0.6667, 0.5625, 0.0, 0.625, 0.0, 0.5938, 0.1667, 0.5938, 0.1667, 0.625, 0.0, 0.5938, 0.0, 0.5625, 0.1667, 0.5625, 0.1667, 0.5938, 0.1667, 0.5938, 0.1667, 0.5625, 0.3333, 0.5625, 0.3333, 0.5938, 0.1667, 0.625, 0.1667, 0.5938, 0.3333, 0.5938, 0.3333, 0.625, 0.3333, 0.625, 0.3333, 0.5938, 0.5, 0.5938, 0.5, 0.625, 0.3333, 0.5938, 0.3333, 0.5625, 0.5, 0.5625, 0.5, 0.5938, 0.5, 0.5938, 0.5, 0.5625, 0.6667, 0.5625, 0.6667, 0.5938, 0.5, 0.625, 0.5, 0.5938, 0.6667, 0.5938, 0.6667, 0.625, 0.0, 0.6875, 0.0, 0.6563, 0.1667, 0.6562, 0.1667, 0.6875, 0.0, 0.6563, 0.0, 0.625, 0.1667, 0.625, 0.1667, 0.6562, 0.1667, 0.6562, 0.1667, 0.625, 0.3333, 0.625, 0.3333, 0.6562, 0.1667, 0.6875, 0.1667, 0.6562, 0.3333, 0.6562, 0.3333, 0.6875, 0.3333, 0.6875, 0.3333, 0.6563, 0.5, 0.6563, 0.5, 0.6875, 0.3333, 0.6563, 0.3333, 0.625, 0.5, 0.625, 0.5, 0.6563, 0.5, 0.6563, 0.5, 0.625, 0.6667, 0.625, 0.6667, 0.6563, 0.5, 0.6875, 0.5, 0.6563, 0.6667, 0.6563, 0.6667, 0.6875, 0.0, 0.75, 0.0, 0.7188, 0.1667, 0.7188, 0.1667, 0.75, 0.0, 0.7188, 0.0, 0.6875, 0.1667, 0.6875, 0.1667, 0.7188, 0.1667, 0.7188, 0.1667, 0.6875, 0.3333, 0.6875, 0.3333, 0.7188, 0.1667, 0.75, 0.1667, 0.7188, 0.3333, 0.7188, 0.3333, 0.75, 0.3333, 0.75, 0.3333, 0.7188, 0.5, 0.7188, 0.5, 0.75, 0.3333, 0.7188, 0.3333, 0.6875, 0.5, 0.6875, 0.5, 0.7188, 0.5, 0.7188, 0.5, 0.6875, 0.6667, 0.6875, 0.6667, 0.7188, 0.5, 0.75, 0.5, 0.7188, 0.6667, 0.7188, 0.6667, 0.75, 0.0, 0.8125, 0.0, 0.7813, 0.1667, 0.7813, 0.1667, 0.8125, 0.0, 0.7813, 0.0, 0.75, 0.1667, 0.75, 0.1667, 0.7813, 0.1667, 0.7813, 0.1667, 0.75, 0.3333, 0.75, 0.3333, 0.7813, 0.1667, 0.8125, 0.1667, 0.7813, 0.3333, 0.7813, 0.3333, 0.8125, 0.3333, 0.8125, 0.3333, 0.7813, 0.5, 0.7812, 0.5, 0.8125, 0.3333, 0.7813, 0.3333, 0.75, 0.5, 0.75, 0.5, 0.7812, 0.5, 0.7812, 0.5, 0.75, 0.6667, 0.75, 0.6667, 0.7813, 0.5, 0.8125, 0.5, 0.7812, 0.6667, 0.7813, 0.6667, 0.8125, 2.98e-08, 0.875, 1.49e-08, 0.8438, 0.1667, 0.8438, 0.1667, 0.875, 1.49e-08, 0.8438, 0.0, 0.8125, 0.1667, 0.8125, 0.1667, 0.8438, 0.1667, 0.8438, 0.1667, 0.8125, 0.3333, 0.8125, 0.3333, 0.8438, 0.1667, 0.875, 0.1667, 0.8438, 0.3333, 0.8438, 0.3333, 0.875, 0.3333, 0.875, 0.3333, 0.8438, 0.5, 0.8438, 0.5, 0.875, 0.3333, 0.8438, 0.3333, 0.8125, 0.5, 0.8125, 0.5, 0.8438, 0.5, 0.8438, 0.5, 0.8125, 0.6667, 0.8125, 0.6667, 0.8438, 0.5, 0.875, 0.5, 0.8438, 0.6667, 0.8438, 0.6667, 0.875, 2.98e-08, 0.9375, 2.98e-08, 0.9063, 0.1667, 0.9063, 0.1667, 0.9375, 2.98e-08, 0.9063, 2.98e-08, 0.875, 0.1667, 0.875, 0.1667, 0.9063, 0.1667, 0.9063, 0.1667, 0.875, 0.3333, 0.875, 0.3333, 0.9063, 0.1667, 0.9375, 0.1667, 0.9063, 0.3333, 0.9063, 0.3333, 0.9375, 0.3333, 0.9375, 0.3333, 0.9063, 0.5, 0.9062, 0.5, 0.9375, 0.3333, 0.9063, 0.3333, 0.875, 0.5, 0.875, 0.5, 0.9062, 0.5, 0.9062, 0.5, 0.875, 0.6667, 0.875, 0.6667, 0.9063, 0.5, 0.9375, 0.5, 0.9062, 0.6667, 0.9063, 0.6667, 0.9375, 2.98e-08, 1.0, 2.98e-08, 0.9688, 0.1667, 0.9688, 0.1667, 1.0, 2.98e-08, 0.9688, 2.98e-08, 0.9375, 0.1667, 0.9375, 0.1667, 0.9688, 0.1667, 0.9688, 0.1667, 0.9375, 0.3333, 0.9375, 0.3333, 0.9688, 0.1667, 1.0, 0.1667, 0.9688, 0.3333, 0.9688, 0.3333, 1.0, 0.3333, 1.0, 0.3333, 0.9688, 0.5, 0.9688, 0.5, 1.0, 0.3333, 0.9688, 0.3333, 0.9375, 0.5, 0.9375, 0.5, 0.9688, 0.5, 0.9688, 0.5, 0.9375, 0.6667, 0.9375, 0.6667, 0.9688, 0.5, 1.0, 0.5, 0.9688, 0.6667, 0.9688, 0.6667, 1.0, 0.0, 0.0625, 0.0, 0.03125, 0.1667, 0.03125, 0.1667, 0.0625, 0.0, 0.03125, 0.0, 2.98e-08, 0.1667, 1.49e-08, 0.1667, 0.03125, 0.1667, 0.03125, 0.1667, 1.49e-08, 0.3333, 0.0, 0.3333, 0.03125, 0.1667, 0.0625, 0.1667, 0.03125, 0.3333, 0.03125, 0.3333, 0.0625, 0.3333, 0.0625, 0.3333, 0.03125, 0.5, 0.03125, 0.5, 0.0625, 0.3333, 0.03125, 0.3333, 0.0, 0.5, 0.0, 0.5, 0.03125, 0.5, 0.03125, 0.5, 0.0, 0.6667, 0.0, 0.6667, 0.03125, 0.5, 0.0625, 0.5, 0.03125, 0.6667, 0.03125, 0.6667, 0.0625])
me_plane_061.update()

# ---- objects
ob_flares = bpy.data.objects.new('Flares', me_plane_061)

# ---- transforms, parenting, visibility, modifiers, constraints
ob_flares.location = (0.0, 0.0, 0.0)
ob_flares.scale = (1.078, 0.8384, 1.239)

# ---- collection membership
col_collection.objects.link(ob_flares)

# ---- scene / render settings (as saved in the file)
scene.frame_start = 1; scene.frame_end = 250; scene.frame_set(1)
scene.render.engine = 'BLENDER_EEVEE_NEXT'
scene.cycles.use_denoising = False
scene.cycles.samples = 128
scene.cycles.sampling_pattern = 'TABULATED_SOBOL'
scene.cycles.use_adaptive_sampling = False
scene.cycles.use_light_tree = False
scene.view_settings.view_transform = 'Filmic'
bpy.context.view_layer.update()

# ---- added for rendering (the .blend has no active camera and no usable light): camera, sun
cam_auto = bpy.data.cameras.new('AutoCamera')
cam_auto.lens = 50.0
cam_auto.sensor_width = 36.0
cam_auto.clip_end = 1000.0
ob_auto_camera = bpy.data.objects.new('AutoCamera', cam_auto)
scene.collection.objects.link(ob_auto_camera)
ob_auto_camera.location = (22.9649, -27.0837, 15.1891)
ob_auto_camera.rotation_euler = (1.09748, -7.21219e-08, 0.694738)
scene.camera = ob_auto_camera
light_auto_sun = bpy.data.lights.new('AutoSun', 'SUN')
light_auto_sun.energy = 3.0
light_auto_sun.angle = 0.0523599
ob_auto_sun = bpy.data.objects.new('AutoSun', light_auto_sun)
scene.collection.objects.link(ob_auto_sun)
ob_auto_sun.rotation_euler = (0.872665, 0.174533, 0.523599)
bpy.context.view_layer.update()
